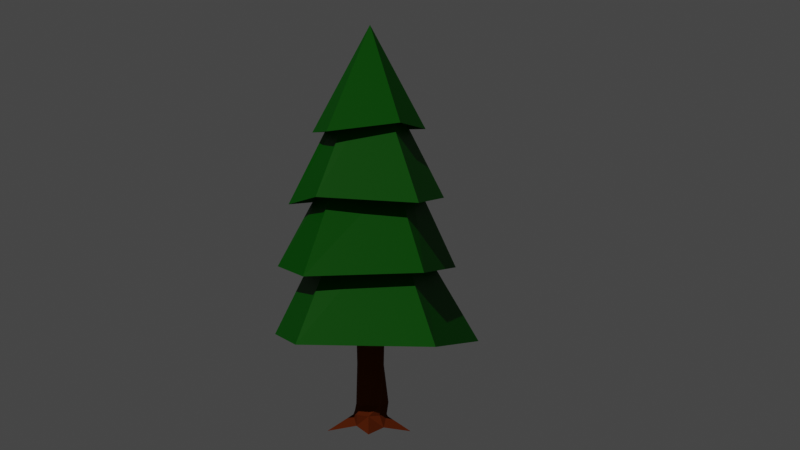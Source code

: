 # Source: Sulimo_Trees_back_up.blend  (saved by Blender 2.80.75; exported with 4.5.12 LTS)
import bpy
from mathutils import Matrix  # noqa: F401  (used for matrix-valued properties, if any)

bpy.ops.wm.read_factory_settings(use_empty=True)
scene = bpy.context.scene
scene.name = 'Scene'

# ---- collections
col_collection_2 = bpy.data.collections.new('Collection 2'); scene.collection.children.link(col_collection_2)
col_bouleau_1 = bpy.data.collections.new('Bouleau 1'); scene.collection.children.link(col_bouleau_1)
col_collection_3 = bpy.data.collections.new('Collection 3'); scene.collection.children.link(col_collection_3)

# ---- materials (node trees are filled in below, after node groups)
mat_tronc_bouleau = bpy.data.materials.new(' Tronc Bouleau')
mat_tronc_bouleau.use_transparent_shadow = False
mat_tronc_bouleau_2 = bpy.data.materials.new('Tronc Bouleau 2')
mat_tronc_bouleau_2.use_transparent_shadow = False
mat_feuille_1 = bpy.data.materials.new('Feuille 1')
mat_feuille_1.use_transparent_shadow = False
mat_feuille2 = bpy.data.materials.new('Feuille2')
mat_feuille2.use_transparent_shadow = False
mat_sapin = bpy.data.materials.new('Sapin')
mat_sapin.use_transparent_shadow = False
mat_feuille3 = bpy.data.materials.new('Feuille3')
mat_feuille3.use_transparent_shadow = False

# ---- material node trees
mat_tronc_bouleau.use_nodes = True; mat_tronc_bouleau.node_tree.nodes.clear()
_N = mat_tronc_bouleau.node_tree.nodes; _L = mat_tronc_bouleau.node_tree.links
n0 = _N.new('ShaderNodeOutputMaterial'); n0.name = 'Material Output'; n0.location = (300, 300)
n1 = _N.new('ShaderNodeBsdfPrincipled'); n1.name = 'Principled BSDF'; n1.location = (10, 300)
n1.distribution = 'GGX'
n1.subsurface_method = 'BURLEY'
n1.inputs[0].default_value = (0.6038, 0.6038, 0.6038, 1.0)
n1.inputs[3].default_value = 1.45
n1.inputs[13].default_value = 0.0
n1.inputs[27].default_value = (0.0, 0.0, 0.0, 1.0)
n1.inputs[28].default_value = 1.0
_L.new(n1.outputs[0], n0.inputs[0])
n0.is_active_output = True
mat_tronc_bouleau_2.use_nodes = True; mat_tronc_bouleau_2.node_tree.nodes.clear()
_N = mat_tronc_bouleau_2.node_tree.nodes; _L = mat_tronc_bouleau_2.node_tree.links
n0 = _N.new('ShaderNodeOutputMaterial'); n0.name = 'Material Output'; n0.location = (300, 300)
n1 = _N.new('ShaderNodeBsdfPrincipled'); n1.name = 'Principled BSDF'; n1.location = (10, 300)
n1.distribution = 'GGX'
n1.subsurface_method = 'BURLEY'
n1.inputs[0].default_value = (0.01215, 0.008144, 0.005734, 1.0)
n1.inputs[3].default_value = 1.45
n1.inputs[13].default_value = 0.0
n1.inputs[27].default_value = (0.0, 0.0, 0.0, 1.0)
n1.inputs[28].default_value = 1.0
_L.new(n1.outputs[0], n0.inputs[0])
n0.is_active_output = True
mat_feuille_1.use_nodes = True; mat_feuille_1.node_tree.nodes.clear()
_N = mat_feuille_1.node_tree.nodes; _L = mat_feuille_1.node_tree.links
n0 = _N.new('ShaderNodeOutputMaterial'); n0.name = 'Material Output'; n0.location = (300, 300)
n1 = _N.new('ShaderNodeBsdfPrincipled'); n1.name = 'Principled BSDF'; n1.location = (10, 300)
n1.distribution = 'GGX'
n1.subsurface_method = 'BURLEY'
n1.inputs[0].default_value = (0.3113, 0.5173, 0.02504, 1.0)
n1.inputs[3].default_value = 1.45
n1.inputs[13].default_value = 0.0
n1.inputs[27].default_value = (0.0, 0.0, 0.0, 1.0)
n1.inputs[28].default_value = 1.0
_L.new(n1.outputs[0], n0.inputs[0])
n0.is_active_output = True
mat_feuille2.use_nodes = True; mat_feuille2.node_tree.nodes.clear()
_N = mat_feuille2.node_tree.nodes; _L = mat_feuille2.node_tree.links
n0 = _N.new('ShaderNodeOutputMaterial'); n0.name = 'Material Output'; n0.location = (300, 300)
n1 = _N.new('ShaderNodeBsdfPrincipled'); n1.name = 'Principled BSDF'; n1.location = (10, 300)
n1.distribution = 'GGX'
n1.subsurface_method = 'BURLEY'
n1.inputs[0].default_value = (0.2582, 0.8, 0.0, 1.0)
n1.inputs[3].default_value = 1.45
n1.inputs[13].default_value = 0.0
n1.inputs[27].default_value = (0.0, 0.0, 0.0, 1.0)
n1.inputs[28].default_value = 1.0
_L.new(n1.outputs[0], n0.inputs[0])
n0.is_active_output = True
mat_sapin.use_nodes = True; mat_sapin.node_tree.nodes.clear()
_N = mat_sapin.node_tree.nodes; _L = mat_sapin.node_tree.links
n0 = _N.new('ShaderNodeOutputMaterial'); n0.name = 'Material Output'; n0.location = (300, 300)
n1 = _N.new('ShaderNodeBsdfPrincipled'); n1.name = 'Principled BSDF'; n1.location = (10, 300)
n1.distribution = 'GGX'
n1.subsurface_method = 'BURLEY'
n1.inputs[0].default_value = (0.1065, 0.02105, 0.004203, 1.0)
n1.inputs[2].default_value = 1.0
n1.inputs[3].default_value = 1.45
n1.inputs[13].default_value = 0.025
n1.inputs[27].default_value = (0.0, 0.0, 0.0, 1.0)
n1.inputs[28].default_value = 1.0
_L.new(n1.outputs[0], n0.inputs[0])
n0.is_active_output = True
mat_feuille3.use_nodes = True; mat_feuille3.node_tree.nodes.clear()
_N = mat_feuille3.node_tree.nodes; _L = mat_feuille3.node_tree.links
n0 = _N.new('ShaderNodeOutputMaterial'); n0.name = 'Material Output'; n0.location = (300, 300)
n1 = _N.new('ShaderNodeBsdfPrincipled'); n1.name = 'Principled BSDF'; n1.location = (10, 300)
n1.distribution = 'GGX'
n1.subsurface_method = 'BURLEY'
n1.inputs[0].default_value = (0.0, 0.09463, 4.443e-05, 1.0)
n1.inputs[3].default_value = 1.45
n1.inputs[13].default_value = 0.05833
n1.inputs[27].default_value = (0.0, 0.0, 0.0, 1.0)
n1.inputs[28].default_value = 1.0
_L.new(n1.outputs[0], n0.inputs[0])
n0.is_active_output = True

# ---- world
world_world = bpy.data.worlds.new('World'); scene.world = world_world
world_world.use_nodes = True; world_world.node_tree.nodes.clear()
_N = world_world.node_tree.nodes; _L = world_world.node_tree.links
n0 = _N.new('ShaderNodeOutputWorld'); n0.name = 'World Output'; n0.location = (300, 300)
n1 = _N.new('ShaderNodeBackground'); n1.name = 'Background'; n1.location = (10, 300)
n1.inputs[0].default_value = (0.05088, 0.05088, 0.05088, 1.0)
_L.new(n1.outputs[0], n0.inputs[0])
n0.is_active_output = True
world_world.color = (0.05088, 0.05088, 0.05088)
world_world.use_sun_shadow = False
world_world.sun_shadow_jitter_overblur = 0.0

# ---- cameras
cam_camera = bpy.data.cameras.new('Camera')
cam_camera.lens = 59.0
cam_camera.shift_x = 0.02
cam_camera.shift_y = -0.13

# ---- lights
light_sun = bpy.data.lights.new('Sun', 'SUN')
light_sun.color = (1.0, 0.9221, 0.7793)
light_sun.transmission_factor = 0.0
light_sun.energy = 1.56
light_sun.shadow_soft_size = 0.125

# ---- meshes
me_cylinder = bpy.data.meshes.new('Cylinder')
me_cylinder.from_pydata([(-0.3054, 2.001, -2.475), (0.1393, 0.8041, 3.889), (1.001, 1.052, -2.475), (0.8339, 0.3917, 3.826), (0.5019, -0.4833, -2.475), (0.4613, -0.7549, 3.826), (-1.113, -0.4833, -2.475), (-0.9466, -0.9187, 3.754), (-1.612, 1.052, -2.475), (-1.117, 0.3917, 3.826), (-0.3054, 3.1, -3.052), (2.046, 1.392, -3.052), (1.148, -1.372, -3.052), (-1.759, -1.372, -3.052), (-2.657, 1.392, -3.052), (-0.05697, 1.147, -1.478), (0.3336, 0.6557, -0.1157), (0.481, 0.4225, 1.181), (0.2656, 0.9049, 2.483), (1.354, 0.1141, 2.483), (1.57, -0.3684, 1.181), (1.385, -0.1391, -0.1943), (1.032, 0.3565, -1.478), (0.8097, -1.088, 2.476), (0.8664, -1.49, 1.128), (0.9501, -1.155, -0.08726), (0.689, -0.9347, -1.368), (-0.9329, -1.153, 2.403), (-0.1918, -1.648, 1.181), (-0.4642, -1.321, -0.2031), (-0.8571, -0.6801, -1.42), (-1.179, 0.1839, 2.429), (-0.6556, -0.2314, 1.178), (-0.755, -0.1352, -0.1157), (-0.961, 0.3664, -1.468), (0.6744, -0.8994, -1.437), (1.016, 0.7044, -1.868), (0.586, -0.6861, -1.858), (-0.9849, -0.5817, -1.839), (-1.286, 0.7093, -1.862), (-0.1698, 1.535, -1.832), (-0.1455, 1.452, -1.756), (-1.686, 1.077, -2.516), (0.1598, 0.8745, -0.7219), (1.228, 0.08142, -0.7655), (0.8339, -1.057, -0.6572), (-0.639, -1.036, -0.7447), (-0.8467, 0.08798, -0.7174), (1.254, 0.04499, -0.6711), (1.13, 0.219, -1.122), (0.7614, -0.9957, -1.013), (-0.7481, -0.8579, -1.082), (-0.9038, 0.2272, -1.093), (0.05141, 1.011, -1.1), (-0.8925, 0.1996, -1.018), (0.2467, 0.7651, -0.4188), (0.892, -1.106, -0.3722), (-0.5516, -1.178, -0.4739), (-0.8008, -0.02361, -0.4165), (1.32, -0.04707, -0.4327), (-0.7956, -0.03643, -0.382), (-0.4516, -1.336, -0.1389), (0.3827, 0.5779, 0.3164), (0.4318, 0.5002, 0.7485), (1.508, -0.292, 0.7223), (1.447, -0.2156, 0.264), (0.8943, -1.378, 0.723), (0.9222, -1.267, 0.3179), (-0.6888, -0.1993, 0.7467), (-0.7219, -0.1673, 0.3155), (-0.2784, -1.544, 0.7408), (-0.365, -1.44, 0.3009), (0.9264, -1.25, 0.2574), (0.8981, -1.363, 0.6684), (0.4092, 0.5833, 1.615), (0.3374, 0.7441, 2.049), (1.426, -0.04676, 2.049), (1.498, -0.2076, 1.615), (0.8286, -1.222, 2.026), (0.8475, -1.356, 1.577), (-0.6859, -1.318, 1.996), (-0.4388, -1.483, 1.588), (-1.004, 0.04546, 2.012), (-0.8299, -0.09295, 1.595), (1.483, -0.1743, 1.705), (-0.2029, -1.635, 1.124), (0.3484, 0.7194, 1.982), (0.8121, -1.105, 2.419), (0.3444, 0.6386, -0.02088), (-2.01, 1.182, -2.695), (1.32, 1.156, -2.651), (-0.2003, -0.7592, -2.654), (1.011, 0.826, -2.08), (0.5566, -0.6152, -2.073), (-1.03, -0.5473, -2.061), (-1.4, 0.8292, -2.077), (-0.2172, 1.698, -2.057), (-1.012, -0.5606, -1.975)], [], [(18, 1, 3, 19), (19, 3, 5, 23), (23, 5, 7, 27), (3, 9, 7, 5), (27, 7, 9, 31), (31, 9, 1, 18), (2, 4, 90), (10, 11, 14), (8, 0, 42), (0, 2, 90), (4, 6, 91), (6, 42, 89), (39, 34, 15, 41), (58, 60, 55), (68, 32, 17, 63), (82, 31, 18, 75), (38, 30, 34, 39), (57, 29, 33, 60), (29, 61, 33), (80, 27, 31, 82), (37, 35, 30, 38), (56, 25, 29, 57), (25, 61, 29), (78, 87, 27, 80), (36, 22, 35, 37), (44, 48, 45), (64, 20, 24, 66), (76, 19, 87, 78), (40, 41, 36), (43, 48, 44), (63, 17, 20, 64), (75, 18, 19, 76), (14, 11, 12, 13), (9, 3, 1), (96, 40, 36, 92), (30, 35, 26), (35, 22, 26), (92, 36, 37, 93), (93, 97, 94), (94, 97, 95), (95, 39, 40, 96), (36, 41, 15, 22), (41, 40, 39), (53, 43, 44, 49), (42, 6, 8), (42, 0, 89), (49, 44, 45, 50), (50, 45, 46, 51), (51, 54, 52), (52, 54, 53), (34, 52, 53, 15), (56, 59, 21, 25), (59, 55, 16, 21), (30, 51, 52, 34), (26, 50, 51, 30), (22, 49, 50, 26), (15, 53, 49, 22), (48, 43, 55, 59), (53, 54, 47, 43), (54, 51, 46, 47), (45, 48, 59, 56), (45, 56, 57, 46), (46, 57, 58, 47), (47, 58, 55, 43), (61, 25, 72, 71), (55, 60, 33, 16), (60, 58, 57), (68, 70, 85, 32), (70, 66, 24, 85), (71, 67, 73, 70), (33, 61, 71, 69), (69, 71, 70, 68), (16, 88, 21), (62, 63, 64, 65), (21, 65, 72, 25), (65, 64, 73, 67), (33, 88, 16), (69, 68, 63, 62), (72, 65, 67), (71, 72, 67), (17, 74, 77, 20), (73, 64, 66), (70, 73, 66), (74, 84, 77), (20, 77, 79, 24), (77, 84, 79), (24, 79, 81, 28), (79, 78, 80, 81), (28, 81, 83, 32), (81, 80, 82, 83), (32, 83, 74, 17), (83, 82, 86, 74), (79, 84, 76, 78), (84, 74, 86, 76), (85, 24, 28), (32, 85, 28), (76, 86, 75), (86, 82, 75), (27, 87, 23), (87, 19, 23), (21, 88, 62, 65), (88, 33, 69, 62), (89, 0, 10, 14), (89, 14, 13, 6), (90, 11, 10, 0), (90, 4, 12, 11), (91, 6, 13), (13, 12, 4, 91), (8, 95, 96, 0), (6, 94, 95, 8), (4, 93, 94, 6), (2, 92, 93, 4), (0, 96, 92, 2), (97, 93, 37, 38), (95, 97, 38, 39)])
me_cylinder.polygons.foreach_set('material_index', [0, 0, 0, 0, 0, 0, 0, 1, 1, 0, 0, 0, 0, 1, 0, 0, 0, 0, 1, 0, 0, 0, 1, 0, 0, 1, 0, 0, 1, 1, 0, 0, 1, 0, 0, 1, 1, 0, 1, 1, 0, 0, 1, 0, 1, 0, 0, 0, 1, 1, 0, 0, 0, 0, 0, 0, 0, 0, 0, 0, 0, 0, 0, 0, 0, 0, 1, 0, 0, 0, 0, 0, 1, 0, 0, 0, 1, 0, 1, 1, 0, 1, 1, 1, 0, 1, 0, 0, 0, 0, 0, 0, 0, 0, 1, 1, 1, 1, 1, 1, 0, 0, 1, 1, 1, 1, 1, 1, 0, 0, 0, 0, 0, 0, 0])
_uv = me_cylinder.uv_layers.new(name='UVMap')
_uv.uv.foreach_set('vector', [1.0, 0.9, 1.0, 1.0, 0.8, 1.0, 0.8, 0.9, 0.8, 0.9, 0.8, 1.0, 0.6, 1.0, 0.6, 0.9, 0.6, 0.9, 0.6, 1.0, 0.4, 1.0, 0.4, 0.9, 0.4783, 0.3242, 0.02175, 0.3242, 0.1089, 0.05584, 0.3911, 0.05584, 0.4, 0.9, 0.4, 1.0, 0.2, 1.0, 0.2, 0.9, 0.2, 0.9, 0.2, 1.0, 2.98e-08, 1.0, 2.98e-08, 0.9, 0.8, 0.5, 0.6, 0.5, 0.8, 0.5, 0.75, 0.49, 0.9783, 0.3242, 0.5217, 0.3242, 0.2, 0.5, 2.98e-08, 0.5, 0.2, 0.5, 1.0, 0.5, 0.8, 0.5, 0.8, 0.5, 0.6, 0.5, 0.4, 0.5, 0.5111, 0.5, 0.4, 0.5, 0.2, 0.5, 0.2, 0.5, 0.2, 0.55, 0.2, 0.6, 2.98e-08, 0.6, 2.98e-08, 0.5644, 0.2, 0.6778, 0.2, 0.6803, 2.98e-08, 0.6778, 0.2, 0.7667, 0.2, 0.8, 2.98e-08, 0.8, 2.98e-08, 0.7667, 0.2, 0.8667, 0.2, 0.9, 2.98e-08, 0.9, 2.98e-08, 0.8667, 0.4, 0.55, 0.4, 0.6, 0.2, 0.6, 0.2, 0.55, 0.4, 0.6778, 0.4, 0.7, 0.2, 0.7, 0.2, 0.6803, 0.4, 0.7, 0.4, 0.7046, 0.2, 0.7, 0.4, 0.8667, 0.4, 0.9, 0.2, 0.9, 0.2, 0.8667, 0.6, 0.5449, 0.6, 0.5922, 0.4, 0.6, 0.4, 0.55, 0.6, 0.6778, 0.6, 0.7, 0.4, 0.7, 0.4, 0.6778, 0.6, 0.7, 0.4, 0.7046, 0.4, 0.7, 0.6, 0.8667, 0.6, 0.8958, 0.4, 0.9, 0.4, 0.8667, 0.8, 0.55, 0.8, 0.6, 0.6, 0.5922, 0.6, 0.5449, 0.8, 0.6555, 0.8, 0.6629, 0.6, 0.6555, 0.8, 0.7667, 0.8, 0.8, 0.6, 0.8, 0.6, 0.7667, 0.8, 0.8667, 0.8, 0.9, 0.6, 0.8958, 0.6, 0.8667, 1.0, 0.5546, 1.0, 0.5644, 0.8, 0.55, 1.0, 0.6555, 0.8, 0.6629, 0.8, 0.6555, 1.0, 0.7667, 1.0, 0.8, 0.8, 0.8, 0.8, 0.7667, 1.0, 0.8667, 1.0, 0.9, 0.8, 0.9, 0.8, 0.8667, 0.5217, 0.3242, 0.9783, 0.3242, 0.8911, 0.05584, 0.6089, 0.05584, 0.02175, 0.3242, 0.4783, 0.3242, 0.25, 0.49, 1.0, 0.5355, 1.0, 0.5546, 0.8, 0.55, 0.8, 0.5325, 0.4, 0.6, 0.6, 0.5922, 0.6, 0.6, 0.6, 0.5922, 0.8, 0.6, 0.6, 0.6, 0.8, 0.5325, 0.8, 0.55, 0.6, 0.5449, 0.6, 0.5292, 0.6, 0.5292, 0.4, 0.5393, 0.4, 0.5325, 0.4, 0.5325, 0.4, 0.5393, 0.2, 0.5325, 0.2, 0.5325, 0.2, 0.55, 2.98e-08, 0.5546, 2.98e-08, 0.5355, 0.8, 0.55, 1.0, 0.5644, 1.0, 0.6, 0.8, 0.6, 2.98e-08, 0.5644, 2.98e-08, 0.5546, 0.2, 0.55, 1.0, 0.6278, 1.0, 0.6555, 0.8, 0.6555, 0.8, 0.6278, 0.2, 0.5, 0.4, 0.5, 0.2, 0.5, 0.2, 0.5, 2.98e-08, 0.5, 0.2, 0.5, 0.8, 0.6278, 0.8, 0.6555, 0.6, 0.6555, 0.6, 0.6278, 0.6, 0.6278, 0.6, 0.6555, 0.4, 0.6555, 0.4, 0.6278, 0.4, 0.6278, 0.2, 0.6333, 0.2, 0.6278, 0.2, 0.6278, 0.2, 0.6333, 2.98e-08, 0.6278, 0.2, 0.6, 0.2, 0.6278, 2.98e-08, 0.6278, 2.98e-08, 0.6, 0.6, 0.6778, 0.8, 0.6814, 0.8, 0.7, 0.6, 0.7, 0.8, 0.6814, 1.0, 0.6778, 1.0, 0.7, 0.8, 0.7, 0.4, 0.6, 0.4, 0.6278, 0.2, 0.6278, 0.2, 0.6, 0.6, 0.6, 0.6, 0.6278, 0.4, 0.6278, 0.4, 0.6, 0.8, 0.6, 0.8, 0.6278, 0.6, 0.6278, 0.6, 0.6, 1.0, 0.6, 1.0, 0.6278, 0.8, 0.6278, 0.8, 0.6, 0.8, 0.6629, 1.0, 0.6555, 1.0, 0.6778, 0.8, 0.6814, 2.98e-08, 0.6278, 0.2, 0.6333, 0.2, 0.6555, 2.98e-08, 0.6555, 0.2, 0.6333, 0.4, 0.6278, 0.4, 0.6555, 0.2, 0.6555, 0.6, 0.6555, 0.8, 0.6629, 0.8, 0.6814, 0.6, 0.6778, 0.6, 0.6555, 0.6, 0.6778, 0.4, 0.6778, 0.4, 0.6555, 0.4, 0.6555, 0.4, 0.6778, 0.2, 0.6778, 0.2, 0.6555, 0.2, 0.6555, 0.2, 0.6778, 2.98e-08, 0.6778, 2.98e-08, 0.6555, 0.4, 0.7046, 0.6, 0.7, 0.6, 0.7284, 0.4, 0.7364, 2.98e-08, 0.6778, 0.2, 0.6803, 0.2, 0.7, 2.98e-08, 0.7, 0.2, 0.6803, 0.2, 0.6778, 0.4, 0.6778, 0.2, 0.7667, 0.4, 0.7682, 0.4, 0.7959, 0.2, 0.8, 0.4, 0.7682, 0.6, 0.7667, 0.6, 0.8, 0.4, 0.7959, 0.4, 0.7364, 0.6, 0.7333, 0.6, 0.7622, 0.4, 0.7682, 0.2, 0.7, 0.4, 0.7046, 0.4, 0.7364, 0.2, 0.7333, 0.2, 0.7333, 0.4, 0.7364, 0.4, 0.7682, 0.2, 0.7667, 1.0, 0.7, 1.0, 0.7073, 0.8, 0.7, 1.0, 0.7333, 1.0, 0.7667, 0.8, 0.7667, 0.8, 0.7333, 0.8, 0.7, 0.8, 0.7333, 0.6, 0.7284, 0.6, 0.7, 0.8, 0.7333, 0.8, 0.7667, 0.6, 0.7622, 0.6, 0.7333, 0.2, 0.7, 2.98e-08, 0.7073, 2.98e-08, 0.7, 0.2, 0.7333, 0.2, 0.7667, 2.98e-08, 0.7667, 2.98e-08, 0.7333, 0.6, 0.7284, 0.8, 0.7333, 0.6, 0.7333, 0.4, 0.7364, 0.6, 0.7284, 0.6, 0.7333, 1.0, 0.8, 1.0, 0.8333, 0.8, 0.8333, 0.8, 0.8, 0.6, 0.7622, 0.8, 0.7667, 0.6, 0.7667, 0.4, 0.7682, 0.6, 0.7622, 0.6, 0.7667, 1.0, 0.8333, 0.8, 0.8402, 0.8, 0.8333, 0.8, 0.8, 0.8, 0.8333, 0.6, 0.8333, 0.6, 0.8, 0.8, 0.8333, 0.8, 0.8402, 0.6, 0.8333, 0.6, 0.8, 0.6, 0.8333, 0.4, 0.8333, 0.4, 0.8, 0.6, 0.8333, 0.6, 0.8667, 0.4, 0.8667, 0.4, 0.8333, 0.4, 0.8, 0.4, 0.8333, 0.2, 0.8333, 0.2, 0.8, 0.4, 0.8333, 0.4, 0.8667, 0.2, 0.8667, 0.2, 0.8333, 0.2, 0.8, 0.2, 0.8333, 2.98e-08, 0.8333, 2.98e-08, 0.8, 0.2, 0.8333, 0.2, 0.8667, 2.98e-08, 0.8615, 2.98e-08, 0.8333, 0.6, 0.8333, 0.8, 0.8402, 0.8, 0.8667, 0.6, 0.8667, 0.8, 0.8402, 1.0, 0.8333, 1.0, 0.8615, 0.8, 0.8667, 0.4, 0.7959, 0.6, 0.8, 0.4, 0.8, 0.2, 0.8, 0.4, 0.7959, 0.4, 0.8, 0.8, 0.8667, 1.0, 0.8615, 1.0, 0.8667, 2.98e-08, 0.8615, 0.2, 0.8667, 2.98e-08, 0.8667, 0.4, 0.9, 0.6, 0.8958, 0.6, 0.9, 0.6, 0.8958, 0.8, 0.9, 0.6, 0.9, 0.8, 0.7, 1.0, 0.7073, 1.0, 0.7333, 0.8, 0.7333, 2.98e-08, 0.7073, 0.2, 0.7, 0.2, 0.7333, 2.98e-08, 0.7333, 0.2, 0.5, 2.98e-08, 0.5, 2.98e-08, 0.5, 0.2, 0.5, 0.2, 0.5, 0.2, 0.5, 0.4, 0.5, 0.4, 0.5, 0.8, 0.5, 0.8, 0.5, 1.0, 0.5, 1.0, 0.5, 0.8, 0.5, 0.6, 0.5, 0.6, 0.5, 0.8, 0.5, 0.5111, 0.5, 0.4, 0.5, 0.4, 0.5, 0.4, 0.5, 0.6, 0.5, 0.6, 0.5, 0.5111, 0.5, 0.2, 0.5, 0.2, 0.5325, 2.98e-08, 0.5355, 2.98e-08, 0.5, 0.4, 0.5, 0.4, 0.5325, 0.2, 0.5325, 0.2, 0.5, 0.6, 0.5, 0.6, 0.5292, 0.4, 0.5325, 0.4, 0.5, 0.8, 0.5, 0.8, 0.5325, 0.6, 0.5292, 0.6, 0.5, 1.0, 0.5, 1.0, 0.5355, 0.8, 0.5325, 0.8, 0.5, 0.4, 0.5393, 0.6, 0.5292, 0.6, 0.5449, 0.4, 0.55, 0.2, 0.5325, 0.4, 0.5393, 0.4, 0.55, 0.2, 0.55])
me_cylinder.materials.append(mat_tronc_bouleau)
me_cylinder.materials.append(mat_tronc_bouleau_2)
me_cylinder.use_remesh_preserve_volume = False
me_cylinder.use_remesh_preserve_attributes = False
me_cylinder.use_mirror_vertex_groups = False
me_cylinder.update()
me_icosphere = bpy.data.meshes.new('Icosphere')
me_icosphere.from_pydata([(-0.02304, -0.0005699, -0.2349), (0.7983, -0.5294, -0.5162), (-0.3198, -0.7931, -0.4587), (-0.9597, -0.04108, -0.5451), (-0.3275, 0.934, -0.5561), (0.756, 0.5961, -0.5592), (0.2619, -0.7931, 0.4735), (-0.8004, -0.481, 0.5508), (-0.7474, 0.5329, 0.5434), (0.3078, 0.7848, 0.5115), (0.8814, -0.01324, 0.4713), (0.02654, -0.001958, 1.114), (-0.1491, -0.4586, -0.4675), (0.4128, -0.2962, -0.3979), (0.2203, -0.8461, -0.6217), (0.8215, -0.01916, -0.5727), (0.3792, 0.2731, -0.3307), (-0.5671, -0.0157, -0.3668), (-0.6969, -0.4529, -0.6325), (-0.1065, 0.5872, -0.343), (-0.678, 0.5102, -0.6016), (0.2994, 0.8353, -0.6089), (1.021, -0.3063, -0.1023), (0.9977, 0.2746, 0.03919), (-0.006823, -1.034, -0.001951), (0.5837, -0.8622, 0.02262), (-0.9259, -0.3193, -0.02999), (-0.5658, -0.8106, 0.006297), (-0.5332, 0.7852, -0.07637), (-0.929, 0.3055, -0.01121), (0.573, 0.7188, -0.01267), (-0.05695, 0.9708, -0.02414), (0.7219, -0.5018, 0.5899), (-0.1874, -0.7833, 0.5361), (-0.8201, 0.057, 0.5357), (-0.2422, 0.8468, 0.5626), (0.7116, 0.4962, 0.5787), (0.09941, -0.507, 1.0), (0.4907, 0.09383, 0.895), (-0.4094, -0.312, 0.9252), (-0.489, 0.3536, 0.9753), (0.09734, 0.4296, 0.8798)], [], [(0, 13, 12), (1, 13, 15), (0, 12, 17), (0, 17, 19), (0, 19, 16), (1, 15, 22), (2, 14, 24), (3, 18, 26), (4, 20, 28), (5, 21, 30), (1, 22, 25), (2, 24, 27), (3, 26, 29), (4, 28, 31), (5, 30, 23), (6, 32, 37), (7, 33, 39), (8, 34, 40), (9, 35, 41), (10, 36, 38), (38, 41, 11), (38, 36, 41), (36, 9, 41), (41, 40, 11), (41, 35, 40), (35, 8, 40), (40, 39, 11), (40, 34, 39), (34, 7, 39), (39, 37, 11), (39, 33, 37), (33, 6, 37), (37, 38, 11), (37, 32, 38), (32, 10, 38), (23, 36, 10), (23, 30, 36), (30, 9, 36), (31, 35, 9), (31, 28, 35), (28, 8, 35), (29, 34, 8), (29, 26, 34), (26, 7, 34), (27, 33, 7), (27, 24, 33), (24, 6, 33), (25, 32, 6), (25, 22, 32), (22, 10, 32), (30, 31, 9), (30, 21, 31), (21, 4, 31), (28, 29, 8), (28, 20, 29), (20, 3, 29), (26, 27, 7), (26, 18, 27), (18, 2, 27), (24, 25, 6), (24, 14, 25), (14, 1, 25), (22, 23, 10), (22, 15, 23), (15, 5, 23), (16, 21, 5), (16, 19, 21), (19, 4, 21), (19, 20, 4), (19, 17, 20), (17, 3, 20), (17, 18, 3), (17, 12, 18), (12, 2, 18), (15, 16, 5), (15, 13, 16), (13, 0, 16), (12, 14, 2), (12, 13, 14), (13, 1, 14)])
_uv = me_icosphere.uv_layers.new(name='UVMap')
_uv.uv.foreach_set('vector', [0.8182, 0.0, 0.7727, 0.07873, 0.8636, 0.07873, 0.7273, 0.1575, 0.6818, 0.07873, 0.6364, 0.1575, 0.09091, 0.0, 0.04545, 0.07873, 0.1364, 0.07873, 0.2727, 0.0, 0.2273, 0.07873, 0.3182, 0.07873, 0.4545, 0.0, 0.4091, 0.07873, 0.5, 0.07873, 0.7273, 0.1575, 0.6364, 0.1575, 0.6818, 0.2362, 0.9091, 0.1575, 0.8182, 0.1575, 0.8636, 0.2362, 0.1818, 0.1575, 0.09091, 0.1575, 0.1364, 0.2362, 0.3636, 0.1575, 0.2727, 0.1575, 0.3182, 0.2362, 0.5455, 0.1575, 0.4545, 0.1575, 0.5, 0.2362, 0.7273, 0.1575, 0.6818, 0.2362, 0.7727, 0.2362, 0.9091, 0.1575, 0.8636, 0.2362, 0.9545, 0.2362, 0.1818, 0.1575, 0.1364, 0.2362, 0.2273, 0.2362, 0.3636, 0.1575, 0.3182, 0.2362, 0.4091, 0.2362, 0.5455, 0.1575, 0.5, 0.2362, 0.5909, 0.2362, 0.8182, 0.3149, 0.7273, 0.3149, 0.7727, 0.3937, 1.0, 0.3149, 0.9091, 0.3149, 0.9545, 0.3937, 0.2727, 0.3149, 0.1818, 0.3149, 0.2273, 0.3937, 0.4545, 0.3149, 0.3636, 0.3149, 0.4091, 0.3937, 0.6364, 0.3149, 0.5455, 0.3149, 0.5909, 0.3937, 0.5909, 0.3937, 0.5, 0.3937, 0.5455, 0.4724, 0.5909, 0.3937, 0.5455, 0.3149, 0.5, 0.3937, 0.5455, 0.3149, 0.4545, 0.3149, 0.5, 0.3937, 0.4091, 0.3937, 0.3182, 0.3937, 0.3636, 0.4724, 0.4091, 0.3937, 0.3636, 0.3149, 0.3182, 0.3937, 0.3636, 0.3149, 0.2727, 0.3149, 0.3182, 0.3937, 0.2273, 0.3937, 0.1364, 0.3937, 0.1818, 0.4724, 0.2273, 0.3937, 0.1818, 0.3149, 0.1364, 0.3937, 0.1818, 0.3149, 0.09091, 0.3149, 0.1364, 0.3937, 0.9545, 0.3937, 0.8636, 0.3937, 0.9091, 0.4724, 0.9545, 0.3937, 0.9091, 0.3149, 0.8636, 0.3937, 0.9091, 0.3149, 0.8182, 0.3149, 0.8636, 0.3937, 0.7727, 0.3937, 0.6818, 0.3937, 0.7273, 0.4724, 0.7727, 0.3937, 0.7273, 0.3149, 0.6818, 0.3937, 0.7273, 0.3149, 0.6364, 0.3149, 0.6818, 0.3937, 0.5909, 0.2362, 0.5455, 0.3149, 0.6364, 0.3149, 0.5909, 0.2362, 0.5, 0.2362, 0.5455, 0.3149, 0.5, 0.2362, 0.4545, 0.3149, 0.5455, 0.3149, 0.4091, 0.2362, 0.3636, 0.3149, 0.4545, 0.3149, 0.4091, 0.2362, 0.3182, 0.2362, 0.3636, 0.3149, 0.3182, 0.2362, 0.2727, 0.3149, 0.3636, 0.3149, 0.2273, 0.2362, 0.1818, 0.3149, 0.2727, 0.3149, 0.2273, 0.2362, 0.1364, 0.2362, 0.1818, 0.3149, 0.1364, 0.2362, 0.09091, 0.3149, 0.1818, 0.3149, 0.9545, 0.2362, 0.9091, 0.3149, 1.0, 0.3149, 0.9545, 0.2362, 0.8636, 0.2362, 0.9091, 0.3149, 0.8636, 0.2362, 0.8182, 0.3149, 0.9091, 0.3149, 0.7727, 0.2362, 0.7273, 0.3149, 0.8182, 0.3149, 0.7727, 0.2362, 0.6818, 0.2362, 0.7273, 0.3149, 0.6818, 0.2362, 0.6364, 0.3149, 0.7273, 0.3149, 0.5, 0.2362, 0.4091, 0.2362, 0.4545, 0.3149, 0.5, 0.2362, 0.4545, 0.1575, 0.4091, 0.2362, 0.4545, 0.1575, 0.3636, 0.1575, 0.4091, 0.2362, 0.3182, 0.2362, 0.2273, 0.2362, 0.2727, 0.3149, 0.3182, 0.2362, 0.2727, 0.1575, 0.2273, 0.2362, 0.2727, 0.1575, 0.1818, 0.1575, 0.2273, 0.2362, 0.1364, 0.2362, 0.04545, 0.2362, 0.09091, 0.3149, 0.1364, 0.2362, 0.09091, 0.1575, 0.04545, 0.2362, 0.09091, 0.1575, 0.0, 0.1575, 0.04545, 0.2362, 0.8636, 0.2362, 0.7727, 0.2362, 0.8182, 0.3149, 0.8636, 0.2362, 0.8182, 0.1575, 0.7727, 0.2362, 0.8182, 0.1575, 0.7273, 0.1575, 0.7727, 0.2362, 0.6818, 0.2362, 0.5909, 0.2362, 0.6364, 0.3149, 0.6818, 0.2362, 0.6364, 0.1575, 0.5909, 0.2362, 0.6364, 0.1575, 0.5455, 0.1575, 0.5909, 0.2362, 0.5, 0.07873, 0.4545, 0.1575, 0.5455, 0.1575, 0.5, 0.07873, 0.4091, 0.07873, 0.4545, 0.1575, 0.4091, 0.07873, 0.3636, 0.1575, 0.4545, 0.1575, 0.3182, 0.07873, 0.2727, 0.1575, 0.3636, 0.1575, 0.3182, 0.07873, 0.2273, 0.07873, 0.2727, 0.1575, 0.2273, 0.07873, 0.1818, 0.1575, 0.2727, 0.1575, 0.1364, 0.07873, 0.09091, 0.1575, 0.1818, 0.1575, 0.1364, 0.07873, 0.04545, 0.07873, 0.09091, 0.1575, 0.04545, 0.07873, 0.0, 0.1575, 0.09091, 0.1575, 0.6364, 0.1575, 0.5909, 0.07873, 0.5455, 0.1575, 0.6364, 0.1575, 0.6818, 0.07873, 0.5909, 0.07873, 0.6818, 0.07873, 0.6364, 0.0, 0.5909, 0.07873, 0.8636, 0.07873, 0.8182, 0.1575, 0.9091, 0.1575, 0.8636, 0.07873, 0.7727, 0.07873, 0.8182, 0.1575, 0.7727, 0.07873, 0.7273, 0.1575, 0.8182, 0.1575])
me_icosphere.materials.append(mat_feuille_1)
me_icosphere.use_remesh_preserve_volume = False
me_icosphere.use_remesh_preserve_attributes = False
me_icosphere.use_mirror_vertex_groups = False
me_icosphere.update()
me_cylinder_001 = bpy.data.meshes.new('Cylinder.001')
me_cylinder_001.from_pydata([(0.1548, 1.345, -1.03), (2.205, 1.034, 1.765), (1.522, 0.4944, -1.0), (2.848, 0.5504, 1.744), (0.9405, -1.294, -1.0), (2.602, -0.2322, 1.752), (-0.9405, -1.294, -1.0), (1.807, -0.2322, 1.778), (-0.9655, 0.6924, -1.056), (1.562, 0.5504, 1.786), (-0.3061, 1.178, -0.2887), (-0.1205, 1.095, 0.3267), (0.7003, 0.9755, 1.102), (1.298, 0.5668, 1.033), (0.7117, 0.3084, 0.3401), (0.377, 0.309, -0.3058), (1.186, -0.3131, 1.08), (0.265, -0.809, 0.375), (0.0137, -0.809, -0.3058), (0.2773, -0.3131, 1.109), (-0.8897, -0.809, 0.4019), (-1.252, -0.6847, -0.2088), (-0.003418, 0.5814, 1.119), (-1.042, 0.4269, 0.4537), (-1.525, 0.309, -0.3058), (-0.2395, 1.202, -0.3958), (-0.8761, 0.4515, 0.5597), (1.069, 0.4211, -0.7253), (0.5738, -1.102, -0.7253), (-1.064, -1.053, -0.6869), (-1.187, 0.5407, -0.7592), (-0.001198, 1.288, -0.7789), (-1.094, -0.9931, -0.6089)], [], [(12, 1, 3, 13), (13, 3, 5, 16), (16, 5, 7, 19), (3, 1, 9, 7, 5), (19, 7, 9, 22), (22, 9, 1, 12), (0, 2, 4, 6, 8), (30, 24, 25, 31), (24, 23, 11, 10), (23, 26, 11), (29, 32, 30), (21, 20, 23, 24), (20, 26, 23), (28, 18, 21, 32), (18, 17, 20, 21), (17, 16, 19, 20), (27, 15, 18, 28), (15, 14, 17, 18), (14, 13, 16, 17), (31, 25, 15, 27), (10, 11, 14, 15), (11, 12, 13, 14), (0, 31, 27, 2), (25, 24, 10), (15, 25, 10), (26, 20, 19, 22), (11, 26, 22, 12), (2, 27, 28, 4), (4, 28, 29, 6), (6, 29, 30, 8), (8, 30, 31, 0), (32, 29, 28), (30, 32, 21, 24)])
me_cylinder_001.polygons.foreach_set('material_index', [0, 0, 0, 0, 0, 0, 0, 0, 0, 1, 1, 0, 1, 0, 0, 0, 0, 0, 0, 0, 0, 0, 0, 1, 1, 0, 0, 0, 0, 0, 0, 1, 0])
_uv = me_cylinder_001.uv_layers.new(name='UVMap')
_uv.uv.foreach_set('vector', [1.0, 0.875, 1.0, 1.0, 0.8, 1.0, 0.8, 0.875, 0.8, 0.875, 0.8, 1.0, 0.6, 1.0, 0.6, 0.875, 0.6, 0.875, 0.6, 1.0, 0.4, 1.0, 0.4, 0.875, 0.4783, 0.3242, 0.25, 0.49, 0.02175, 0.3242, 0.1089, 0.05584, 0.3911, 0.05584, 0.4, 0.875, 0.4, 1.0, 0.2, 1.0, 0.2, 0.875, 0.2, 0.875, 0.2, 1.0, 2.98e-08, 1.0, 2.98e-08, 0.875, 0.75, 0.49, 0.9783, 0.3242, 0.8911, 0.05584, 0.6089, 0.05584, 0.5217, 0.3242, 0.2, 0.5495, 0.2, 0.625, 2.98e-08, 0.6069, 2.98e-08, 0.5423, 0.2, 0.625, 0.2, 0.75, 2.98e-08, 0.75, 2.98e-08, 0.625, 0.2, 0.75, 0.2, 0.7699, 2.98e-08, 0.75, 0.4, 0.5495, 0.4, 0.5618, 0.2, 0.5495, 0.4, 0.625, 0.4, 0.75, 0.2, 0.75, 0.2, 0.625, 0.4, 0.75, 0.2, 0.7699, 0.2, 0.75, 0.6, 0.5495, 0.6, 0.625, 0.4, 0.625, 0.4, 0.5618, 0.6, 0.625, 0.6, 0.75, 0.4, 0.75, 0.4, 0.625, 0.6, 0.75, 0.6, 0.875, 0.4, 0.875, 0.4, 0.75, 0.8, 0.5495, 0.8, 0.625, 0.6, 0.625, 0.6, 0.5495, 0.8, 0.625, 0.8, 0.75, 0.6, 0.75, 0.6, 0.625, 0.8, 0.75, 0.8, 0.875, 0.6, 0.875, 0.6, 0.75, 1.0, 0.5423, 1.0, 0.6069, 0.8, 0.625, 0.8, 0.5495, 1.0, 0.625, 1.0, 0.75, 0.8, 0.75, 0.8, 0.625, 1.0, 0.75, 1.0, 0.875, 0.8, 0.875, 0.8, 0.75, 1.0, 0.5, 1.0, 0.5423, 0.8, 0.5495, 0.8, 0.5, 2.98e-08, 0.6069, 0.2, 0.625, 2.98e-08, 0.625, 0.8, 0.625, 1.0, 0.6069, 1.0, 0.625, 0.2, 0.7699, 0.4, 0.75, 0.4, 0.875, 0.2, 0.875, 2.98e-08, 0.75, 0.2, 0.7699, 0.2, 0.875, 2.98e-08, 0.875, 0.8, 0.5, 0.8, 0.5495, 0.6, 0.5495, 0.6, 0.5, 0.6, 0.5, 0.6, 0.5495, 0.4, 0.5495, 0.4, 0.5, 0.4, 0.5, 0.4, 0.5495, 0.2, 0.5495, 0.2, 0.5, 0.2, 0.5, 0.2, 0.5495, 2.98e-08, 0.5423, 2.98e-08, 0.5, 0.4, 0.5618, 0.4, 0.5495, 0.6, 0.5495, 0.2, 0.5495, 0.4, 0.5618, 0.4, 0.625, 0.2, 0.625])
me_cylinder_001.materials.append(mat_tronc_bouleau)
me_cylinder_001.materials.append(mat_tronc_bouleau_2)
me_cylinder_001.use_remesh_preserve_volume = False
me_cylinder_001.use_remesh_preserve_attributes = False
me_cylinder_001.use_mirror_vertex_groups = False
me_cylinder_001.update()
me_cylinder_002 = bpy.data.meshes.new('Cylinder.002')
me_cylinder_002.from_pydata([(0.1449, -0.5986, -0.7453), (6.599, -1.137, 1.513), (1.785, -1.619, -0.7095), (7.045, -1.633, 1.454), (1.151, -3.461, -0.7159), (6.779, -2.403, 1.468), (-1.062, -3.2, -0.7224), (6.168, -2.384, 1.535), (-1.2, -1.382, -0.7768), (6.057, -1.601, 1.563), (-0.3731, 0.4963, -0.2569), (-0.1205, 1.095, 0.3267), (2.822, -0.505, 1.008), (3.059, -0.8801, 0.9102), (0.7117, 0.3084, 0.3401), (0.31, -0.3727, -0.2739), (3.043, -1.79, 0.9495), (0.265, -0.809, 0.375), (-0.05322, -1.491, -0.2739), (2.344, -1.767, 1.026), (-0.8897, -0.809, 0.4019), (-1.319, -1.366, -0.177), (2.218, -0.8726, 1.058), (-1.042, 0.4269, 0.4537), (-1.592, -0.3727, -0.2739), (2.871, -1.729, 0.9141)], [], [(12, 1, 3, 13), (13, 3, 5, 16), (16, 5, 7, 19), (3, 1, 9, 7, 5), (19, 7, 9, 22), (22, 9, 1, 12), (0, 2, 4, 6, 8), (8, 24, 10, 0), (24, 23, 11, 10), (23, 22, 12, 11), (6, 21, 24, 8), (21, 20, 23, 24), (20, 19, 22, 23), (4, 18, 21, 6), (18, 17, 20, 21), (17, 25, 19, 20), (2, 15, 18, 4), (15, 14, 17, 18), (14, 13, 25, 17), (0, 10, 15, 2), (10, 11, 14, 15), (11, 12, 13, 14), (25, 13, 16), (19, 25, 16)])
me_cylinder_002.polygons.foreach_set('material_index', [0, 0, 0, 0, 0, 0, 0, 0, 0, 0, 0, 0, 0, 0, 0, 0, 0, 0, 0, 0, 0, 0, 1, 1])
_uv = me_cylinder_002.uv_layers.new(name='UVMap')
_uv.uv.foreach_set('vector', [1.0, 0.875, 1.0, 1.0, 0.8, 1.0, 0.8, 0.875, 0.8, 0.875, 0.8, 1.0, 0.6, 1.0, 0.6, 0.875, 0.6, 0.875, 0.6, 1.0, 0.4, 1.0, 0.4, 0.875, 0.4783, 0.3242, 0.25, 0.49, 0.02175, 0.3242, 0.1089, 0.05584, 0.3911, 0.05584, 0.4, 0.875, 0.4, 1.0, 0.2, 1.0, 0.2, 0.875, 0.2, 0.875, 0.2, 1.0, 2.98e-08, 1.0, 2.98e-08, 0.875, 0.75, 0.49, 0.9783, 0.3242, 0.8911, 0.05584, 0.6089, 0.05584, 0.5217, 0.3242, 0.2, 0.5, 0.2, 0.625, 2.98e-08, 0.625, 2.98e-08, 0.5, 0.2, 0.625, 0.2, 0.75, 2.98e-08, 0.75, 2.98e-08, 0.625, 0.2, 0.75, 0.2, 0.875, 2.98e-08, 0.875, 2.98e-08, 0.75, 0.4, 0.5, 0.4, 0.625, 0.2, 0.625, 0.2, 0.5, 0.4, 0.625, 0.4, 0.75, 0.2, 0.75, 0.2, 0.625, 0.4, 0.75, 0.4, 0.875, 0.2, 0.875, 0.2, 0.75, 0.6, 0.5, 0.6, 0.625, 0.4, 0.625, 0.4, 0.5, 0.6, 0.625, 0.6, 0.75, 0.4, 0.75, 0.4, 0.625, 0.6, 0.75, 0.6, 0.8673, 0.4, 0.875, 0.4, 0.75, 0.8, 0.5, 0.8, 0.625, 0.6, 0.625, 0.6, 0.5, 0.8, 0.625, 0.8, 0.75, 0.6, 0.75, 0.6, 0.625, 0.8, 0.75, 0.8, 0.875, 0.6, 0.8673, 0.6, 0.75, 1.0, 0.5, 1.0, 0.625, 0.8, 0.625, 0.8, 0.5, 1.0, 0.625, 1.0, 0.75, 0.8, 0.75, 0.8, 0.625, 1.0, 0.75, 1.0, 0.875, 0.8, 0.875, 0.8, 0.75, 0.6, 0.8673, 0.8, 0.875, 0.6, 0.875, 0.4, 0.875, 0.6, 0.8673, 0.6, 0.875])
me_cylinder_002.materials.append(mat_tronc_bouleau)
me_cylinder_002.materials.append(mat_tronc_bouleau_2)
me_cylinder_002.use_remesh_preserve_volume = False
me_cylinder_002.use_remesh_preserve_attributes = False
me_cylinder_002.use_mirror_vertex_groups = False
me_cylinder_002.update()
me_icosphere_001 = bpy.data.meshes.new('Icosphere.001')
me_icosphere_001.from_pydata([(0.04247, 0.04351, -1.07), (0.7212, -0.507, -0.4964), (-0.2802, -0.8502, -0.5285), (-0.8606, -0.03511, -0.5003), (-0.2417, 0.8174, -0.4938), (0.7303, 0.4961, -0.4951), (0.2185, -0.8165, 0.4642), (-0.7373, -0.5303, 0.4812), (-0.8196, 0.5042, 0.5159), (0.2608, 0.8445, 0.4865), (0.9729, -0.07004, 0.4858), (0.01607, -0.007352, 1.105), (-0.06583, -0.4028, -0.8981), (0.5206, -0.2939, -0.9532), (0.2959, -0.8346, -0.6207), (0.8345, -0.01211, -0.5639), (0.4318, 0.3277, -0.8909), (-0.5086, 0.03699, -0.9335), (-0.6857, -0.4469, -0.5842), (-0.1333, 0.4907, -0.99), (-0.7124, 0.5015, -0.6026), (0.2411, 0.7029, -0.6006), (0.8472, -0.2873, -0.04557), (0.9887, 0.4021, -0.03462), (-0.08063, -0.9638, 0.01525), (0.5727, -0.8446, -0.006883), (-0.9282, -0.28, -0.007191), (-0.5616, -0.7744, -0.01601), (-0.6518, 0.8809, -0.01713), (-0.9844, 0.3231, 0.01844), (0.6915, 0.81, 0.0406), (0.004961, 1.024, 0.02142), (0.7403, -0.5207, 0.5516), (-0.291, -0.8104, 0.6061), (-0.819, 0.01626, 0.5793), (-0.1765, 0.7428, 0.5846), (0.7089, 0.487, 0.6447), (0.1769, -0.4894, 0.9697), (0.4634, 0.03339, 0.933), (-0.4302, -0.2654, 0.8563), (-0.4388, 0.3006, 0.9419), (0.2416, 0.5287, 0.9913)], [], [(0, 13, 12), (1, 13, 15), (0, 12, 17), (0, 17, 19), (0, 19, 16), (1, 15, 22), (2, 14, 24), (3, 18, 26), (4, 20, 28), (5, 21, 30), (1, 22, 25), (2, 24, 27), (3, 26, 29), (4, 28, 31), (5, 30, 23), (6, 32, 37), (7, 33, 39), (8, 34, 40), (9, 35, 41), (10, 36, 38), (38, 41, 11), (38, 36, 41), (36, 9, 41), (41, 40, 11), (41, 35, 40), (35, 8, 40), (40, 39, 11), (40, 34, 39), (34, 7, 39), (39, 37, 11), (39, 33, 37), (33, 6, 37), (37, 38, 11), (37, 32, 38), (32, 10, 38), (23, 36, 10), (23, 30, 36), (30, 9, 36), (31, 35, 9), (31, 28, 35), (28, 8, 35), (29, 34, 8), (29, 26, 34), (26, 7, 34), (27, 33, 7), (27, 24, 33), (24, 6, 33), (25, 32, 6), (25, 22, 32), (22, 10, 32), (30, 31, 9), (30, 21, 31), (21, 4, 31), (28, 29, 8), (28, 20, 29), (20, 3, 29), (26, 27, 7), (26, 18, 27), (18, 2, 27), (24, 25, 6), (24, 14, 25), (14, 1, 25), (22, 23, 10), (22, 15, 23), (15, 5, 23), (16, 21, 5), (16, 19, 21), (19, 4, 21), (19, 20, 4), (19, 17, 20), (17, 3, 20), (17, 18, 3), (17, 12, 18), (12, 2, 18), (15, 16, 5), (15, 13, 16), (13, 0, 16), (12, 14, 2), (12, 13, 14), (13, 1, 14)])
_uv = me_icosphere_001.uv_layers.new(name='UVMap')
_uv.uv.foreach_set('vector', [0.8182, 0.0, 0.7727, 0.07873, 0.8636, 0.07873, 0.7273, 0.1575, 0.6818, 0.07873, 0.6364, 0.1575, 0.09091, 0.0, 0.04545, 0.07873, 0.1364, 0.07873, 0.2727, 0.0, 0.2273, 0.07873, 0.3182, 0.07873, 0.4545, 0.0, 0.4091, 0.07873, 0.5, 0.07873, 0.7273, 0.1575, 0.6364, 0.1575, 0.6818, 0.2362, 0.9091, 0.1575, 0.8182, 0.1575, 0.8636, 0.2362, 0.1818, 0.1575, 0.09091, 0.1575, 0.1364, 0.2362, 0.3636, 0.1575, 0.2727, 0.1575, 0.3182, 0.2362, 0.5455, 0.1575, 0.4545, 0.1575, 0.5, 0.2362, 0.7273, 0.1575, 0.6818, 0.2362, 0.7727, 0.2362, 0.9091, 0.1575, 0.8636, 0.2362, 0.9545, 0.2362, 0.1818, 0.1575, 0.1364, 0.2362, 0.2273, 0.2362, 0.3636, 0.1575, 0.3182, 0.2362, 0.4091, 0.2362, 0.5455, 0.1575, 0.5, 0.2362, 0.5909, 0.2362, 0.8182, 0.3149, 0.7273, 0.3149, 0.7727, 0.3937, 1.0, 0.3149, 0.9091, 0.3149, 0.9545, 0.3937, 0.2727, 0.3149, 0.1818, 0.3149, 0.2273, 0.3937, 0.4545, 0.3149, 0.3636, 0.3149, 0.4091, 0.3937, 0.6364, 0.3149, 0.5455, 0.3149, 0.5909, 0.3937, 0.5909, 0.3937, 0.5, 0.3937, 0.5455, 0.4724, 0.5909, 0.3937, 0.5455, 0.3149, 0.5, 0.3937, 0.5455, 0.3149, 0.4545, 0.3149, 0.5, 0.3937, 0.4091, 0.3937, 0.3182, 0.3937, 0.3636, 0.4724, 0.4091, 0.3937, 0.3636, 0.3149, 0.3182, 0.3937, 0.3636, 0.3149, 0.2727, 0.3149, 0.3182, 0.3937, 0.2273, 0.3937, 0.1364, 0.3937, 0.1818, 0.4724, 0.2273, 0.3937, 0.1818, 0.3149, 0.1364, 0.3937, 0.1818, 0.3149, 0.09091, 0.3149, 0.1364, 0.3937, 0.9545, 0.3937, 0.8636, 0.3937, 0.9091, 0.4724, 0.9545, 0.3937, 0.9091, 0.3149, 0.8636, 0.3937, 0.9091, 0.3149, 0.8182, 0.3149, 0.8636, 0.3937, 0.7727, 0.3937, 0.6818, 0.3937, 0.7273, 0.4724, 0.7727, 0.3937, 0.7273, 0.3149, 0.6818, 0.3937, 0.7273, 0.3149, 0.6364, 0.3149, 0.6818, 0.3937, 0.5909, 0.2362, 0.5455, 0.3149, 0.6364, 0.3149, 0.5909, 0.2362, 0.5, 0.2362, 0.5455, 0.3149, 0.5, 0.2362, 0.4545, 0.3149, 0.5455, 0.3149, 0.4091, 0.2362, 0.3636, 0.3149, 0.4545, 0.3149, 0.4091, 0.2362, 0.3182, 0.2362, 0.3636, 0.3149, 0.3182, 0.2362, 0.2727, 0.3149, 0.3636, 0.3149, 0.2273, 0.2362, 0.1818, 0.3149, 0.2727, 0.3149, 0.2273, 0.2362, 0.1364, 0.2362, 0.1818, 0.3149, 0.1364, 0.2362, 0.09091, 0.3149, 0.1818, 0.3149, 0.9545, 0.2362, 0.9091, 0.3149, 1.0, 0.3149, 0.9545, 0.2362, 0.8636, 0.2362, 0.9091, 0.3149, 0.8636, 0.2362, 0.8182, 0.3149, 0.9091, 0.3149, 0.7727, 0.2362, 0.7273, 0.3149, 0.8182, 0.3149, 0.7727, 0.2362, 0.6818, 0.2362, 0.7273, 0.3149, 0.6818, 0.2362, 0.6364, 0.3149, 0.7273, 0.3149, 0.5, 0.2362, 0.4091, 0.2362, 0.4545, 0.3149, 0.5, 0.2362, 0.4545, 0.1575, 0.4091, 0.2362, 0.4545, 0.1575, 0.3636, 0.1575, 0.4091, 0.2362, 0.3182, 0.2362, 0.2273, 0.2362, 0.2727, 0.3149, 0.3182, 0.2362, 0.2727, 0.1575, 0.2273, 0.2362, 0.2727, 0.1575, 0.1818, 0.1575, 0.2273, 0.2362, 0.1364, 0.2362, 0.04545, 0.2362, 0.09091, 0.3149, 0.1364, 0.2362, 0.09091, 0.1575, 0.04545, 0.2362, 0.09091, 0.1575, 0.0, 0.1575, 0.04545, 0.2362, 0.8636, 0.2362, 0.7727, 0.2362, 0.8182, 0.3149, 0.8636, 0.2362, 0.8182, 0.1575, 0.7727, 0.2362, 0.8182, 0.1575, 0.7273, 0.1575, 0.7727, 0.2362, 0.6818, 0.2362, 0.5909, 0.2362, 0.6364, 0.3149, 0.6818, 0.2362, 0.6364, 0.1575, 0.5909, 0.2362, 0.6364, 0.1575, 0.5455, 0.1575, 0.5909, 0.2362, 0.5, 0.07873, 0.4545, 0.1575, 0.5455, 0.1575, 0.5, 0.07873, 0.4091, 0.07873, 0.4545, 0.1575, 0.4091, 0.07873, 0.3636, 0.1575, 0.4545, 0.1575, 0.3182, 0.07873, 0.2727, 0.1575, 0.3636, 0.1575, 0.3182, 0.07873, 0.2273, 0.07873, 0.2727, 0.1575, 0.2273, 0.07873, 0.1818, 0.1575, 0.2727, 0.1575, 0.1364, 0.07873, 0.09091, 0.1575, 0.1818, 0.1575, 0.1364, 0.07873, 0.04545, 0.07873, 0.09091, 0.1575, 0.04545, 0.07873, 0.0, 0.1575, 0.09091, 0.1575, 0.6364, 0.1575, 0.5909, 0.07873, 0.5455, 0.1575, 0.6364, 0.1575, 0.6818, 0.07873, 0.5909, 0.07873, 0.6818, 0.07873, 0.6364, 0.0, 0.5909, 0.07873, 0.8636, 0.07873, 0.8182, 0.1575, 0.9091, 0.1575, 0.8636, 0.07873, 0.7727, 0.07873, 0.8182, 0.1575, 0.7727, 0.07873, 0.7273, 0.1575, 0.8182, 0.1575])
me_icosphere_001.materials.append(mat_feuille2)
me_icosphere_001.use_remesh_preserve_volume = False
me_icosphere_001.use_remesh_preserve_attributes = False
me_icosphere_001.use_mirror_vertex_groups = False
me_icosphere_001.update()
me_icosphere_002 = bpy.data.meshes.new('Icosphere.002')
me_icosphere_002.from_pydata([(0.04632, 0.04356, -1.072), (0.7085, -0.5062, -0.4956), (-0.2734, -0.8609, -0.5342), (-0.8489, -0.02808, -0.4943), (-0.2334, 0.8024, -0.486), (0.7242, 0.4838, -0.4864), (0.2208, -0.8262, 0.4658), (-0.7245, -0.5379, 0.4703), (-0.8157, 0.5033, 0.506), (0.2552, 0.8553, 0.4819), (0.9752, -0.06792, 0.488), (0.01169, -0.0069, 1.102), (-0.06702, -0.4068, -0.8831), (0.5233, -0.2965, -0.953), (0.3027, -0.8271, -0.616), (0.8398, -0.009109, -0.5652), (0.441, 0.3349, -0.8972), (-0.5013, 0.03971, -0.9318), (-0.6885, -0.4575, -0.5823), (-0.1423, 0.4751, -0.9855), (-0.7157, 0.5006, -0.6017), (0.2349, 0.6979, -0.5979), (0.836, -0.2876, -0.02956), (0.9808, 0.408, -0.04219), (-0.07938, -0.9582, 0.0142), (0.5734, -0.8358, -0.01202), (-0.9324, -0.2783, -0.003523), (-0.5652, -0.7741, -0.0184), (-0.6608, 0.885, -0.00569), (-0.9881, 0.3236, 0.01897), (0.6939, 0.825, 0.04134), (0.0145, 1.028, 0.02409), (0.7346, -0.5203, 0.5485), (-0.3036, -0.8146, 0.6118), (-0.8238, 0.006604, 0.585), (-0.18, 0.7365, 0.5858), (0.705, 0.4877, 0.6433), (0.1874, -0.4884, 0.9577), (0.469, 0.01767, 0.9384), (-0.4328, -0.2649, 0.8567), (-0.4281, 0.2933, 0.9339), (0.2526, 0.5404, 0.9992)], [], [(0, 13, 12), (1, 13, 15), (0, 12, 17), (0, 17, 19), (0, 19, 16), (1, 15, 22), (2, 14, 24), (3, 18, 26), (4, 20, 28), (5, 21, 30), (1, 22, 25), (2, 24, 27), (3, 26, 29), (4, 28, 31), (5, 30, 23), (6, 32, 37), (7, 33, 39), (8, 34, 40), (9, 35, 41), (10, 36, 38), (38, 41, 11), (38, 36, 41), (36, 9, 41), (41, 40, 11), (41, 35, 40), (35, 8, 40), (40, 39, 11), (40, 34, 39), (34, 7, 39), (39, 37, 11), (39, 33, 37), (33, 6, 37), (37, 38, 11), (37, 32, 38), (32, 10, 38), (23, 36, 10), (23, 30, 36), (30, 9, 36), (31, 35, 9), (31, 28, 35), (28, 8, 35), (29, 34, 8), (29, 26, 34), (26, 7, 34), (27, 33, 7), (27, 24, 33), (24, 6, 33), (25, 32, 6), (25, 22, 32), (22, 10, 32), (30, 31, 9), (30, 21, 31), (21, 4, 31), (28, 29, 8), (28, 20, 29), (20, 3, 29), (26, 27, 7), (26, 18, 27), (18, 2, 27), (24, 25, 6), (24, 14, 25), (14, 1, 25), (22, 23, 10), (22, 15, 23), (15, 5, 23), (16, 21, 5), (16, 19, 21), (19, 4, 21), (19, 20, 4), (19, 17, 20), (17, 3, 20), (17, 18, 3), (17, 12, 18), (12, 2, 18), (15, 16, 5), (15, 13, 16), (13, 0, 16), (12, 14, 2), (12, 13, 14), (13, 1, 14)])
_uv = me_icosphere_002.uv_layers.new(name='UVMap')
_uv.uv.foreach_set('vector', [0.8182, 0.0, 0.7727, 0.07873, 0.8636, 0.07873, 0.7273, 0.1575, 0.6818, 0.07873, 0.6364, 0.1575, 0.09091, 0.0, 0.04545, 0.07873, 0.1364, 0.07873, 0.2727, 0.0, 0.2273, 0.07873, 0.3182, 0.07873, 0.4545, 0.0, 0.4091, 0.07873, 0.5, 0.07873, 0.7273, 0.1575, 0.6364, 0.1575, 0.6818, 0.2362, 0.9091, 0.1575, 0.8182, 0.1575, 0.8636, 0.2362, 0.1818, 0.1575, 0.09091, 0.1575, 0.1364, 0.2362, 0.3636, 0.1575, 0.2727, 0.1575, 0.3182, 0.2362, 0.5455, 0.1575, 0.4545, 0.1575, 0.5, 0.2362, 0.7273, 0.1575, 0.6818, 0.2362, 0.7727, 0.2362, 0.9091, 0.1575, 0.8636, 0.2362, 0.9545, 0.2362, 0.1818, 0.1575, 0.1364, 0.2362, 0.2273, 0.2362, 0.3636, 0.1575, 0.3182, 0.2362, 0.4091, 0.2362, 0.5455, 0.1575, 0.5, 0.2362, 0.5909, 0.2362, 0.8182, 0.3149, 0.7273, 0.3149, 0.7727, 0.3937, 1.0, 0.3149, 0.9091, 0.3149, 0.9545, 0.3937, 0.2727, 0.3149, 0.1818, 0.3149, 0.2273, 0.3937, 0.4545, 0.3149, 0.3636, 0.3149, 0.4091, 0.3937, 0.6364, 0.3149, 0.5455, 0.3149, 0.5909, 0.3937, 0.5909, 0.3937, 0.5, 0.3937, 0.5455, 0.4724, 0.5909, 0.3937, 0.5455, 0.3149, 0.5, 0.3937, 0.5455, 0.3149, 0.4545, 0.3149, 0.5, 0.3937, 0.4091, 0.3937, 0.3182, 0.3937, 0.3636, 0.4724, 0.4091, 0.3937, 0.3636, 0.3149, 0.3182, 0.3937, 0.3636, 0.3149, 0.2727, 0.3149, 0.3182, 0.3937, 0.2273, 0.3937, 0.1364, 0.3937, 0.1818, 0.4724, 0.2273, 0.3937, 0.1818, 0.3149, 0.1364, 0.3937, 0.1818, 0.3149, 0.09091, 0.3149, 0.1364, 0.3937, 0.9545, 0.3937, 0.8636, 0.3937, 0.9091, 0.4724, 0.9545, 0.3937, 0.9091, 0.3149, 0.8636, 0.3937, 0.9091, 0.3149, 0.8182, 0.3149, 0.8636, 0.3937, 0.7727, 0.3937, 0.6818, 0.3937, 0.7273, 0.4724, 0.7727, 0.3937, 0.7273, 0.3149, 0.6818, 0.3937, 0.7273, 0.3149, 0.6364, 0.3149, 0.6818, 0.3937, 0.5909, 0.2362, 0.5455, 0.3149, 0.6364, 0.3149, 0.5909, 0.2362, 0.5, 0.2362, 0.5455, 0.3149, 0.5, 0.2362, 0.4545, 0.3149, 0.5455, 0.3149, 0.4091, 0.2362, 0.3636, 0.3149, 0.4545, 0.3149, 0.4091, 0.2362, 0.3182, 0.2362, 0.3636, 0.3149, 0.3182, 0.2362, 0.2727, 0.3149, 0.3636, 0.3149, 0.2273, 0.2362, 0.1818, 0.3149, 0.2727, 0.3149, 0.2273, 0.2362, 0.1364, 0.2362, 0.1818, 0.3149, 0.1364, 0.2362, 0.09091, 0.3149, 0.1818, 0.3149, 0.9545, 0.2362, 0.9091, 0.3149, 1.0, 0.3149, 0.9545, 0.2362, 0.8636, 0.2362, 0.9091, 0.3149, 0.8636, 0.2362, 0.8182, 0.3149, 0.9091, 0.3149, 0.7727, 0.2362, 0.7273, 0.3149, 0.8182, 0.3149, 0.7727, 0.2362, 0.6818, 0.2362, 0.7273, 0.3149, 0.6818, 0.2362, 0.6364, 0.3149, 0.7273, 0.3149, 0.5, 0.2362, 0.4091, 0.2362, 0.4545, 0.3149, 0.5, 0.2362, 0.4545, 0.1575, 0.4091, 0.2362, 0.4545, 0.1575, 0.3636, 0.1575, 0.4091, 0.2362, 0.3182, 0.2362, 0.2273, 0.2362, 0.2727, 0.3149, 0.3182, 0.2362, 0.2727, 0.1575, 0.2273, 0.2362, 0.2727, 0.1575, 0.1818, 0.1575, 0.2273, 0.2362, 0.1364, 0.2362, 0.04545, 0.2362, 0.09091, 0.3149, 0.1364, 0.2362, 0.09091, 0.1575, 0.04545, 0.2362, 0.09091, 0.1575, 0.0, 0.1575, 0.04545, 0.2362, 0.8636, 0.2362, 0.7727, 0.2362, 0.8182, 0.3149, 0.8636, 0.2362, 0.8182, 0.1575, 0.7727, 0.2362, 0.8182, 0.1575, 0.7273, 0.1575, 0.7727, 0.2362, 0.6818, 0.2362, 0.5909, 0.2362, 0.6364, 0.3149, 0.6818, 0.2362, 0.6364, 0.1575, 0.5909, 0.2362, 0.6364, 0.1575, 0.5455, 0.1575, 0.5909, 0.2362, 0.5, 0.07873, 0.4545, 0.1575, 0.5455, 0.1575, 0.5, 0.07873, 0.4091, 0.07873, 0.4545, 0.1575, 0.4091, 0.07873, 0.3636, 0.1575, 0.4545, 0.1575, 0.3182, 0.07873, 0.2727, 0.1575, 0.3636, 0.1575, 0.3182, 0.07873, 0.2273, 0.07873, 0.2727, 0.1575, 0.2273, 0.07873, 0.1818, 0.1575, 0.2727, 0.1575, 0.1364, 0.07873, 0.09091, 0.1575, 0.1818, 0.1575, 0.1364, 0.07873, 0.04545, 0.07873, 0.09091, 0.1575, 0.04545, 0.07873, 0.0, 0.1575, 0.09091, 0.1575, 0.6364, 0.1575, 0.5909, 0.07873, 0.5455, 0.1575, 0.6364, 0.1575, 0.6818, 0.07873, 0.5909, 0.07873, 0.6818, 0.07873, 0.6364, 0.0, 0.5909, 0.07873, 0.8636, 0.07873, 0.8182, 0.1575, 0.9091, 0.1575, 0.8636, 0.07873, 0.7727, 0.07873, 0.8182, 0.1575, 0.7727, 0.07873, 0.7273, 0.1575, 0.8182, 0.1575])
me_icosphere_002.materials.append(mat_feuille_1)
me_icosphere_002.use_remesh_preserve_volume = False
me_icosphere_002.use_remesh_preserve_attributes = False
me_icosphere_002.use_mirror_vertex_groups = False
me_icosphere_002.update()
me_cylinder_003 = bpy.data.meshes.new('Cylinder.003')
me_cylinder_003.from_pydata([(0.1548, 1.345, -1.03), (2.205, 1.034, 1.765), (1.522, 0.4944, -1.0), (2.848, 0.5504, 1.744), (0.9405, -1.294, -1.0), (2.602, -0.2322, 1.752), (-0.9405, -1.294, -1.0), (1.807, -0.2322, 1.778), (-0.9655, 0.6924, -1.056), (1.562, 0.5504, 1.786), (-0.3061, 1.178, -0.2887), (-0.1205, 1.095, 0.3267), (0.7003, 0.9755, 1.102), (1.298, 0.5668, 1.033), (0.7117, 0.3084, 0.3401), (0.377, 0.309, -0.3058), (1.186, -0.3131, 1.08), (0.265, -0.809, 0.375), (0.0137, -0.809, -0.3058), (0.2773, -0.3131, 1.109), (-0.8897, -0.809, 0.4019), (-1.252, -0.6847, -0.2088), (-0.003418, 0.5814, 1.119), (-1.042, 0.4269, 0.4537), (-1.525, 0.309, -0.3058), (0.9088, 0.3952, -0.6283), (0.4443, -1.035, -0.6283), (-1.107, -0.968, -0.5764), (-1.265, 0.4871, -0.6544), (-0.09196, 1.256, -0.633), (-1.061, -1.058, -0.6933)], [], [(12, 1, 3, 13), (13, 3, 5, 16), (16, 5, 7, 19), (3, 1, 9, 7, 5), (19, 7, 9, 22), (22, 9, 1, 12), (0, 2, 4, 6, 8), (28, 24, 10, 29), (24, 23, 11, 10), (23, 22, 12, 11), (27, 21, 24, 28), (21, 20, 23, 24), (20, 19, 22, 23), (26, 18, 21, 27), (18, 17, 20, 21), (17, 16, 19, 20), (25, 15, 18, 26), (15, 14, 17, 18), (14, 13, 16, 17), (29, 10, 15, 25), (10, 11, 14, 15), (11, 12, 13, 14), (0, 29, 25, 2), (2, 25, 26, 4), (4, 26, 30, 6), (6, 30, 28, 8), (8, 28, 29, 0), (30, 26, 27), (28, 30, 27)])
me_cylinder_003.polygons.foreach_set('material_index', [0, 0, 0, 0, 0, 0, 0, 0, 0, 0, 0, 0, 0, 0, 0, 0, 0, 0, 0, 0, 0, 0, 0, 0, 0, 0, 0, 1, 1])
_uv = me_cylinder_003.uv_layers.new(name='UVMap')
_uv.uv.foreach_set('vector', [1.0, 0.875, 1.0, 1.0, 0.8, 1.0, 0.8, 0.875, 0.8, 0.875, 0.8, 1.0, 0.6, 1.0, 0.6, 0.875, 0.6, 0.875, 0.6, 1.0, 0.4, 1.0, 0.4, 0.875, 0.4783, 0.3242, 0.25, 0.49, 0.02175, 0.3242, 0.1089, 0.05584, 0.3911, 0.05584, 0.4, 0.875, 0.4, 1.0, 0.2, 1.0, 0.2, 0.875, 0.2, 0.875, 0.2, 1.0, 2.98e-08, 1.0, 2.98e-08, 0.875, 0.75, 0.49, 0.9783, 0.3242, 0.8911, 0.05584, 0.6089, 0.05584, 0.5217, 0.3242, 0.2, 0.5669, 0.2, 0.625, 2.98e-08, 0.625, 2.98e-08, 0.5669, 0.2, 0.625, 0.2, 0.75, 2.98e-08, 0.75, 2.98e-08, 0.625, 0.2, 0.75, 0.2, 0.875, 2.98e-08, 0.875, 2.98e-08, 0.75, 0.4, 0.5669, 0.4, 0.625, 0.2, 0.625, 0.2, 0.5669, 0.4, 0.625, 0.4, 0.75, 0.2, 0.75, 0.2, 0.625, 0.4, 0.75, 0.4, 0.875, 0.2, 0.875, 0.2, 0.75, 0.6, 0.5669, 0.6, 0.625, 0.4, 0.625, 0.4, 0.5669, 0.6, 0.625, 0.6, 0.75, 0.4, 0.75, 0.4, 0.625, 0.6, 0.75, 0.6, 0.875, 0.4, 0.875, 0.4, 0.75, 0.8, 0.5669, 0.8, 0.625, 0.6, 0.625, 0.6, 0.5669, 0.8, 0.625, 0.8, 0.75, 0.6, 0.75, 0.6, 0.625, 0.8, 0.75, 0.8, 0.875, 0.6, 0.875, 0.6, 0.75, 1.0, 0.5669, 1.0, 0.625, 0.8, 0.625, 0.8, 0.5669, 1.0, 0.625, 1.0, 0.75, 0.8, 0.75, 0.8, 0.625, 1.0, 0.75, 1.0, 0.875, 0.8, 0.875, 0.8, 0.75, 1.0, 0.5, 1.0, 0.5669, 0.8, 0.5669, 0.8, 0.5, 0.8, 0.5, 0.8, 0.5669, 0.6, 0.5669, 0.6, 0.5, 0.6, 0.5, 0.6, 0.5669, 0.4, 0.5484, 0.4, 0.5, 0.4, 0.5, 0.4, 0.5484, 0.2, 0.5669, 0.2, 0.5, 0.2, 0.5, 0.2, 0.5669, 2.98e-08, 0.5669, 2.98e-08, 0.5, 0.4, 0.5484, 0.6, 0.5669, 0.4, 0.5669, 0.2, 0.5669, 0.4, 0.5484, 0.4, 0.5669])
me_cylinder_003.materials.append(mat_tronc_bouleau)
me_cylinder_003.materials.append(mat_tronc_bouleau_2)
me_cylinder_003.use_remesh_preserve_volume = False
me_cylinder_003.use_remesh_preserve_attributes = False
me_cylinder_003.use_mirror_vertex_groups = False
me_cylinder_003.update()
me_cylinder_004 = bpy.data.meshes.new('Cylinder.004')
me_cylinder_004.from_pydata([(0.1449, -0.5986, -0.7453), (6.599, -1.137, 1.513), (1.785, -1.619, -0.7095), (7.045, -1.633, 1.454), (1.151, -3.461, -0.7159), (6.779, -2.403, 1.468), (-1.062, -3.2, -0.7224), (6.168, -2.384, 1.535), (-1.2, -1.382, -0.7768), (6.057, -1.601, 1.563), (-0.3731, 0.4963, -0.2569), (-0.1205, 1.095, 0.3267), (2.822, -0.505, 1.008), (3.059, -0.8801, 0.9102), (0.7117, 0.3084, 0.3401), (0.31, -0.3727, -0.2739), (3.043, -1.79, 0.9495), (0.265, -0.809, 0.375), (-0.05322, -1.491, -0.2739), (2.344, -1.767, 1.026), (-0.8897, -0.809, 0.4019), (-1.319, -1.366, -0.177), (2.218, -0.8726, 1.058), (-1.042, 0.4269, 0.4537), (-1.592, -0.3727, -0.2739), (-0.3477, 0.5564, -0.1983), (-1.249, -1.865, -0.3251)], [], [(12, 1, 3, 13), (13, 3, 5, 16), (16, 5, 7, 19), (3, 1, 9, 7, 5), (19, 7, 9, 22), (22, 9, 1, 12), (0, 2, 4, 6, 8), (8, 24, 10, 0), (24, 25, 10), (23, 22, 12, 11), (6, 26, 24, 8), (21, 20, 23, 24), (20, 19, 22, 23), (4, 18, 26, 6), (18, 17, 20, 21), (17, 16, 19, 20), (2, 15, 18, 4), (15, 14, 17, 18), (14, 13, 16, 17), (0, 10, 15, 2), (10, 25, 15), (11, 12, 13, 14), (15, 25, 11, 14), (25, 24, 23, 11), (26, 18, 21), (24, 26, 21)])
me_cylinder_004.polygons.foreach_set('material_index', [0, 0, 0, 0, 0, 0, 0, 0, 1, 0, 0, 0, 0, 0, 0, 0, 0, 0, 0, 0, 1, 0, 0, 0, 1, 1])
_uv = me_cylinder_004.uv_layers.new(name='UVMap')
_uv.uv.foreach_set('vector', [1.0, 0.875, 1.0, 1.0, 0.8, 1.0, 0.8, 0.875, 0.8, 0.875, 0.8, 1.0, 0.6, 1.0, 0.6, 0.875, 0.6, 0.875, 0.6, 1.0, 0.4, 1.0, 0.4, 0.875, 0.4783, 0.3242, 0.25, 0.49, 0.02175, 0.3242, 0.1089, 0.05584, 0.3911, 0.05584, 0.4, 0.875, 0.4, 1.0, 0.2, 1.0, 0.2, 0.875, 0.2, 0.875, 0.2, 1.0, 2.98e-08, 1.0, 2.98e-08, 0.875, 0.75, 0.49, 0.9783, 0.3242, 0.8911, 0.05584, 0.6089, 0.05584, 0.5217, 0.3242, 0.2, 0.5, 0.2, 0.625, 2.98e-08, 0.625, 2.98e-08, 0.5, 0.2, 0.625, 2.98e-08, 0.6376, 2.98e-08, 0.625, 0.2, 0.75, 0.2, 0.875, 2.98e-08, 0.875, 2.98e-08, 0.75, 0.4, 0.5, 0.4, 0.591, 0.2, 0.625, 0.2, 0.5, 0.4, 0.625, 0.4, 0.75, 0.2, 0.75, 0.2, 0.625, 0.4, 0.75, 0.4, 0.875, 0.2, 0.875, 0.2, 0.75, 0.6, 0.5, 0.6, 0.625, 0.4, 0.591, 0.4, 0.5, 0.6, 0.625, 0.6, 0.75, 0.4, 0.75, 0.4, 0.625, 0.6, 0.75, 0.6, 0.875, 0.4, 0.875, 0.4, 0.75, 0.8, 0.5, 0.8, 0.625, 0.6, 0.625, 0.6, 0.5, 0.8, 0.625, 0.8, 0.75, 0.6, 0.75, 0.6, 0.625, 0.8, 0.75, 0.8, 0.875, 0.6, 0.875, 0.6, 0.75, 1.0, 0.5, 1.0, 0.625, 0.8, 0.625, 0.8, 0.5, 1.0, 0.625, 1.0, 0.6376, 0.8, 0.625, 1.0, 0.75, 1.0, 0.875, 0.8, 0.875, 0.8, 0.75, 0.8, 0.625, 1.0, 0.6376, 1.0, 0.75, 0.8, 0.75, 2.98e-08, 0.6376, 0.2, 0.625, 0.2, 0.75, 2.98e-08, 0.75, 0.4, 0.591, 0.6, 0.625, 0.4, 0.625, 0.2, 0.625, 0.4, 0.591, 0.4, 0.625])
me_cylinder_004.materials.append(mat_tronc_bouleau)
me_cylinder_004.materials.append(mat_tronc_bouleau_2)
me_cylinder_004.use_remesh_preserve_volume = False
me_cylinder_004.use_remesh_preserve_attributes = False
me_cylinder_004.use_mirror_vertex_groups = False
me_cylinder_004.update()
me_cone = bpy.data.meshes.new('Cone')
me_cone.from_pydata([(0.01576, 0.009845, 17.79), (0.02303, 0.8211, 16.33), (0.9312, 0.2333, 16.3), (0.4898, -0.6739, 16.31), (-0.6992, -0.821, 16.31), (-0.936, 0.2579, 16.36), (-0.04667, -0.7174, 16.27), (0.8312, -0.2732, 16.34), (0.537, 0.6997, 16.38), (-0.4366, 0.6043, 16.31), (-0.817, -0.3818, 16.33), (0.005705, 1.325, -1.977), (1.399, 0.4553, -2.037), (0.7937, -1.089, -1.961), (-0.01919, 0.04163, -1.944), (-0.7748, -1.133, -2.033), (-1.389, 0.3903, -2.089), (0.04474, -2.718, -2.307), (2.368, -0.7656, -2.255), (1.537, 2.13, -2.312), (-1.463, 2.098, -2.263), (-2.496, -0.7632, -2.357), (-1.152, -0.3596, -1.273), (0.652, 0.8549, -1.431), (0.7815, -1.052, -1.303), (-0.002338, -1.075, -1.38), (-0.6128, -0.847, -1.375), (-1.204, 0.3353, -1.265), (-0.6369, 0.8552, -1.361), (0.04142, 1.022, -1.392), (0.9937, 0.3225, -1.379), (0.9686, -0.3849, -1.403), (0.4697, 0.6077, -0.8786), (0.05732, -0.8289, -0.7339), (-0.8847, 0.2682, -0.8388), (-0.5078, 0.7554, -0.7532), (1.033, 0.3195, -0.7829), (-0.7563, -0.2344, -0.8274), (0.5393, -0.788, -0.8399), (-0.543, -0.7454, -0.805), (0.07096, 1.148, -0.7149), (0.6951, -0.229, -0.8017), (0.5596, 0.6732, 1.55), (0.5981, 0.7741, 4.069), (0.5975, 0.6703, 6.525), (0.5626, 0.7085, 7.89), (0.3697, 0.6233, 9.548), (0.4415, 0.7052, 11.25), (0.429, 0.5911, 12.96), (0.5974, 0.7135, 14.66), (0.04666, -0.7906, 1.659), (-0.008163, -0.7049, 4.132), (0.0489, -0.7823, 6.41), (0.04093, -0.7774, 7.753), (-0.007517, -0.8583, 9.534), (-0.001348, -0.9623, 11.29), (-0.001032, -0.7446, 12.94), (-0.05307, -0.8686, 14.64), (-0.8777, 0.2887, 1.632), (-1.047, 0.2929, 3.997), (-0.8754, 0.2301, 6.438), (-0.8055, 0.3175, 7.915), (-0.9618, 0.3407, 9.54), (-0.8387, 0.2836, 11.19), (-0.7953, 0.247, 12.96), (-0.8856, 0.2781, 14.69), (-0.5171, 0.7404, 1.625), (-0.4854, 0.7788, 4.036), (-0.5051, 0.7591, 6.509), (-0.4678, 0.7866, 7.853), (-0.4768, 0.7647, 9.524), (-0.4245, 0.5278, 11.19), (-0.484, 0.7396, 12.94), (-0.4203, 0.5455, 14.64), (0.8381, 0.2731, 1.667), (1.02, 0.4217, 4.053), (0.8748, 0.2203, 6.57), (0.839, 0.3267, 7.916), (0.8255, 0.2438, 9.561), (0.9428, 0.2712, 11.29), (0.8935, 0.2037, 12.92), (1.034, 0.3287, 14.64), (-0.6845, -0.2621, 14.64), (-0.8348, -0.2656, 12.94), (-0.7355, -0.2656, 11.22), (-0.7914, -0.2789, 9.562), (-0.8429, -0.2367, 7.826), (-0.6157, -0.314, 6.489), (-0.8316, -0.3041, 4.071), (-0.8013, -0.2383, 1.645), (0.5279, -0.753, 14.64), (0.5643, -0.6446, 12.93), (0.64, -0.853, 11.25), (0.5158, -0.7421, 9.539), (0.6391, -0.8407, 7.855), (0.6358, -0.9069, 6.487), (0.6382, -0.9568, 4.042), (0.6034, -0.9111, 1.621), (-0.66, -0.903, 14.67), (-0.6266, -0.8527, 12.86), (-0.5731, -0.8006, 11.27), (-0.4866, -0.787, 9.584), (-0.5633, -0.7574, 7.862), (-0.5716, -0.8415, 6.455), (-0.5664, -0.7439, 4.046), (-0.5343, -0.6916, 1.609), (-0.01973, 0.8776, 14.68), (-0.001199, 0.9184, 12.94), (-0.008105, 1.081, 11.23), (-0.03841, 0.8877, 9.519), (0.07366, 1.061, 7.836), (0.08478, 1.117, 6.501), (-0.01225, 0.9217, 4.064), (-0.03357, 0.8777, 1.568), (0.8533, -0.3213, 14.65), (0.859, -0.3506, 12.91), (0.8578, -0.2684, 11.24), (0.8309, -0.2875, 9.539), (0.9068, -0.1362, 7.732), (0.8524, -0.2762, 6.463), (0.9398, -0.3369, 3.98), (0.6784, -0.2556, 1.61)], [], [(1, 0, 8), (2, 0, 7), (3, 0, 6), (4, 0, 10), (5, 0, 9), (6, 0, 4), (7, 0, 3), (8, 0, 2), (9, 0, 1), (10, 0, 5), (22, 27, 16), (26, 22, 15), (29, 23, 11), (23, 30, 12), (24, 25, 13), (31, 24, 13), (25, 26, 15), (27, 28, 16), (28, 29, 11), (30, 31, 12), (11, 19, 14), (12, 18, 14), (13, 17, 14), (15, 21, 14), (16, 20, 14), (17, 15, 14), (18, 13, 14), (19, 12, 14), (20, 11, 14), (21, 16, 14), (36, 41, 31, 30), (35, 40, 29, 28), (34, 35, 28, 27), (33, 39, 26, 25), (41, 38, 24, 31), (38, 33, 25, 24), (32, 36, 30, 23), (40, 32, 23, 29), (39, 37, 22, 26), (37, 34, 27, 22), (89, 58, 34, 37), (105, 89, 37, 39), (113, 42, 32, 40), (42, 74, 36, 32), (97, 50, 33, 38), (121, 97, 38, 41), (50, 105, 39, 33), (58, 66, 35, 34), (66, 113, 40, 35), (74, 121, 41, 36), (13, 25, 17), (15, 22, 21), (11, 20, 28), (13, 18, 31), (11, 23, 19), (12, 31, 18), (15, 17, 25), (12, 19, 23), (16, 21, 22), (16, 28, 20), (2, 7, 114, 81), (81, 114, 115, 80), (80, 115, 116, 79), (79, 116, 117, 78), (78, 117, 118, 77), (77, 118, 119, 76), (76, 119, 120, 75), (75, 120, 121, 74), (9, 1, 106, 73), (73, 106, 107, 72), (72, 107, 108, 71), (71, 108, 109, 70), (70, 109, 110, 69), (69, 110, 111, 68), (68, 111, 112, 67), (67, 112, 113, 66), (5, 9, 73, 65), (65, 73, 72, 64), (64, 72, 71, 63), (63, 71, 70, 62), (62, 70, 69, 61), (61, 69, 68, 60), (60, 68, 67, 59), (59, 67, 66, 58), (6, 4, 98, 57), (57, 98, 99, 56), (56, 99, 100, 55), (55, 100, 101, 54), (54, 101, 102, 53), (53, 102, 103, 52), (52, 103, 104, 51), (51, 104, 105, 50), (7, 3, 90, 114), (114, 90, 91, 115), (115, 91, 92, 116), (116, 92, 93, 117), (117, 93, 94, 118), (118, 94, 95, 119), (119, 95, 96, 120), (120, 96, 97, 121), (3, 6, 57, 90), (90, 57, 56, 91), (91, 56, 55, 92), (92, 55, 54, 93), (93, 54, 53, 94), (94, 53, 52, 95), (95, 52, 51, 96), (96, 51, 50, 97), (8, 2, 81, 49), (49, 81, 80, 48), (48, 80, 79, 47), (47, 79, 78, 46), (46, 78, 77, 45), (45, 77, 76, 44), (44, 76, 75, 43), (43, 75, 74, 42), (1, 8, 49, 106), (106, 49, 48, 107), (107, 48, 47, 108), (108, 47, 46, 109), (109, 46, 45, 110), (110, 45, 44, 111), (111, 44, 43, 112), (112, 43, 42, 113), (4, 10, 82, 98), (98, 82, 83, 99), (99, 83, 84, 100), (100, 84, 85, 101), (101, 85, 86, 102), (102, 86, 87, 103), (103, 87, 88, 104), (104, 88, 89, 105), (10, 5, 65, 82), (82, 65, 64, 83), (83, 64, 63, 84), (84, 63, 62, 85), (85, 62, 61, 86), (86, 61, 60, 87), (87, 60, 59, 88), (88, 59, 58, 89)])
_uv = me_cone.uv_layers.new(name='UVMap')
_uv.uv.foreach_set('vector', [0.25, 0.49, 0.25, 0.25, 0.3641, 0.4071, 0.4783, 0.3242, 0.25, 0.25, 0.4347, 0.19, 0.3911, 0.05584, 0.25, 0.25, 0.25, 0.05584, 0.1089, 0.05584, 0.25, 0.25, 0.06534, 0.19, 0.02175, 0.3242, 0.25, 0.25, 0.1359, 0.4071, 0.25, 0.05584, 0.25, 0.25, 0.1089, 0.05584, 0.4347, 0.19, 0.25, 0.25, 0.3911, 0.05584, 0.3641, 0.4071, 0.25, 0.25, 0.4783, 0.3242, 0.1359, 0.4071, 0.25, 0.25, 0.25, 0.49, 0.06534, 0.19, 0.25, 0.25, 0.02175, 0.3242, 0.06534, 0.19, 0.02175, 0.3242, 0.02175, 0.3242, 0.1089, 0.05584, 0.06534, 0.19, 0.1089, 0.05584, 0.25, 0.49, 0.3641, 0.4071, 0.25, 0.49, 0.3641, 0.4071, 0.4783, 0.3242, 0.4783, 0.3242, 0.3911, 0.05584, 0.25, 0.05584, 0.3911, 0.05584, 0.4347, 0.19, 0.3911, 0.05584, 0.3911, 0.05584, 0.25, 0.05584, 0.1089, 0.05584, 0.1089, 0.05584, 0.02175, 0.3242, 0.1359, 0.4071, 0.02175, 0.3242, 0.1359, 0.4071, 0.25, 0.49, 0.25, 0.49, 0.4783, 0.3242, 0.4347, 0.19, 0.4783, 0.3242, 0.25, 0.49, 0.3641, 0.4071, 0.25, 0.25, 0.4783, 0.3242, 0.4347, 0.19, 0.25, 0.25, 0.3911, 0.05584, 0.25, 0.05584, 0.25, 0.25, 0.1089, 0.05584, 0.06534, 0.19, 0.25, 0.25, 0.02175, 0.3242, 0.1359, 0.4071, 0.25, 0.25, 0.25, 0.05584, 0.1089, 0.05584, 0.25, 0.25, 0.4347, 0.19, 0.3911, 0.05584, 0.25, 0.25, 0.3641, 0.4071, 0.4783, 0.3242, 0.25, 0.25, 0.1359, 0.4071, 0.25, 0.49, 0.25, 0.25, 0.06534, 0.19, 0.02175, 0.3242, 0.25, 0.25, 0.4783, 0.3242, 0.4347, 0.19, 0.4347, 0.19, 0.4783, 0.3242, 0.1359, 0.4071, 0.25, 0.49, 0.25, 0.49, 0.1359, 0.4071, 0.02175, 0.3242, 0.1359, 0.4071, 0.1359, 0.4071, 0.02175, 0.3242, 0.25, 0.05584, 0.1089, 0.05584, 0.1089, 0.05584, 0.25, 0.05584, 0.4347, 0.19, 0.3911, 0.05584, 0.3911, 0.05584, 0.4347, 0.19, 0.3911, 0.05584, 0.25, 0.05584, 0.25, 0.05584, 0.3911, 0.05584, 0.3641, 0.4071, 0.4783, 0.3242, 0.4783, 0.3242, 0.3641, 0.4071, 0.25, 0.49, 0.3641, 0.4071, 0.3641, 0.4071, 0.25, 0.49, 0.1089, 0.05584, 0.06534, 0.19, 0.06534, 0.19, 0.1089, 0.05584, 0.06534, 0.19, 0.02175, 0.3242, 0.02175, 0.3242, 0.06534, 0.19, 0.06534, 0.19, 0.02175, 0.3242, 0.02175, 0.3242, 0.06534, 0.19, 0.1089, 0.05584, 0.06534, 0.19, 0.06534, 0.19, 0.1089, 0.05584, 0.25, 0.49, 0.3641, 0.4071, 0.3641, 0.4071, 0.25, 0.49, 0.3641, 0.4071, 0.4783, 0.3242, 0.4783, 0.3242, 0.3641, 0.4071, 0.3911, 0.05584, 0.25, 0.05584, 0.25, 0.05584, 0.3911, 0.05584, 0.4347, 0.19, 0.3911, 0.05584, 0.3911, 0.05584, 0.4347, 0.19, 0.25, 0.05584, 0.1089, 0.05584, 0.1089, 0.05584, 0.25, 0.05584, 0.02175, 0.3242, 0.1359, 0.4071, 0.1359, 0.4071, 0.02175, 0.3242, 0.1359, 0.4071, 0.25, 0.49, 0.25, 0.49, 0.1359, 0.4071, 0.4783, 0.3242, 0.4347, 0.19, 0.4347, 0.19, 0.4783, 0.3242, 0.3911, 0.05584, 0.25, 0.05584, 0.25, 0.05584, 0.1089, 0.05584, 0.06534, 0.19, 0.06534, 0.19, 0.25, 0.49, 0.1359, 0.4071, 0.1359, 0.4071, 0.3911, 0.05584, 0.4347, 0.19, 0.4347, 0.19, 0.25, 0.49, 0.3641, 0.4071, 0.3641, 0.4071, 0.4783, 0.3242, 0.4347, 0.19, 0.4347, 0.19, 0.1089, 0.05584, 0.25, 0.05584, 0.25, 0.05584, 0.4783, 0.3242, 0.3641, 0.4071, 0.3641, 0.4071, 0.02175, 0.3242, 0.06534, 0.19, 0.06534, 0.19, 0.02175, 0.3242, 0.1359, 0.4071, 0.1359, 0.4071, 0.4783, 0.3242, 0.4347, 0.19, 0.4347, 0.19, 0.4783, 0.3242, 0.4783, 0.3242, 0.4347, 0.19, 0.4347, 0.19, 0.4783, 0.3242, 0.4783, 0.3242, 0.4347, 0.19, 0.4347, 0.19, 0.4783, 0.3242, 0.4783, 0.3242, 0.4347, 0.19, 0.4347, 0.19, 0.4783, 0.3242, 0.4783, 0.3242, 0.4347, 0.19, 0.4347, 0.19, 0.4783, 0.3242, 0.4783, 0.3242, 0.4347, 0.19, 0.4347, 0.19, 0.4783, 0.3242, 0.4783, 0.3242, 0.4347, 0.19, 0.4347, 0.19, 0.4783, 0.3242, 0.4783, 0.3242, 0.4347, 0.19, 0.4347, 0.19, 0.4783, 0.3242, 0.1359, 0.4071, 0.25, 0.49, 0.25, 0.49, 0.1359, 0.4071, 0.1359, 0.4071, 0.25, 0.49, 0.25, 0.49, 0.1359, 0.4071, 0.1359, 0.4071, 0.25, 0.49, 0.25, 0.49, 0.1359, 0.4071, 0.1359, 0.4071, 0.25, 0.49, 0.25, 0.49, 0.1359, 0.4071, 0.1359, 0.4071, 0.25, 0.49, 0.25, 0.49, 0.1359, 0.4071, 0.1359, 0.4071, 0.25, 0.49, 0.25, 0.49, 0.1359, 0.4071, 0.1359, 0.4071, 0.25, 0.49, 0.25, 0.49, 0.1359, 0.4071, 0.1359, 0.4071, 0.25, 0.49, 0.25, 0.49, 0.1359, 0.4071, 0.02175, 0.3242, 0.1359, 0.4071, 0.1359, 0.4071, 0.02175, 0.3242, 0.02175, 0.3242, 0.1359, 0.4071, 0.1359, 0.4071, 0.02175, 0.3242, 0.02175, 0.3242, 0.1359, 0.4071, 0.1359, 0.4071, 0.02175, 0.3242, 0.02175, 0.3242, 0.1359, 0.4071, 0.1359, 0.4071, 0.02175, 0.3242, 0.02175, 0.3242, 0.1359, 0.4071, 0.1359, 0.4071, 0.02175, 0.3242, 0.02175, 0.3242, 0.1359, 0.4071, 0.1359, 0.4071, 0.02175, 0.3242, 0.02175, 0.3242, 0.1359, 0.4071, 0.1359, 0.4071, 0.02175, 0.3242, 0.02175, 0.3242, 0.1359, 0.4071, 0.1359, 0.4071, 0.02175, 0.3242, 0.25, 0.05584, 0.1089, 0.05584, 0.1089, 0.05584, 0.25, 0.05584, 0.25, 0.05584, 0.1089, 0.05584, 0.1089, 0.05584, 0.25, 0.05584, 0.25, 0.05584, 0.1089, 0.05584, 0.1089, 0.05584, 0.25, 0.05584, 0.25, 0.05584, 0.1089, 0.05584, 0.1089, 0.05584, 0.25, 0.05584, 0.25, 0.05584, 0.1089, 0.05584, 0.1089, 0.05584, 0.25, 0.05584, 0.25, 0.05584, 0.1089, 0.05584, 0.1089, 0.05584, 0.25, 0.05584, 0.25, 0.05584, 0.1089, 0.05584, 0.1089, 0.05584, 0.25, 0.05584, 0.25, 0.05584, 0.1089, 0.05584, 0.1089, 0.05584, 0.25, 0.05584, 0.4347, 0.19, 0.3911, 0.05584, 0.3911, 0.05584, 0.4347, 0.19, 0.4347, 0.19, 0.3911, 0.05584, 0.3911, 0.05584, 0.4347, 0.19, 0.4347, 0.19, 0.3911, 0.05584, 0.3911, 0.05584, 0.4347, 0.19, 0.4347, 0.19, 0.3911, 0.05584, 0.3911, 0.05584, 0.4347, 0.19, 0.4347, 0.19, 0.3911, 0.05584, 0.3911, 0.05584, 0.4347, 0.19, 0.4347, 0.19, 0.3911, 0.05584, 0.3911, 0.05584, 0.4347, 0.19, 0.4347, 0.19, 0.3911, 0.05584, 0.3911, 0.05584, 0.4347, 0.19, 0.4347, 0.19, 0.3911, 0.05584, 0.3911, 0.05584, 0.4347, 0.19, 0.3911, 0.05584, 0.25, 0.05584, 0.25, 0.05584, 0.3911, 0.05584, 0.3911, 0.05584, 0.25, 0.05584, 0.25, 0.05584, 0.3911, 0.05584, 0.3911, 0.05584, 0.25, 0.05584, 0.25, 0.05584, 0.3911, 0.05584, 0.3911, 0.05584, 0.25, 0.05584, 0.25, 0.05584, 0.3911, 0.05584, 0.3911, 0.05584, 0.25, 0.05584, 0.25, 0.05584, 0.3911, 0.05584, 0.3911, 0.05584, 0.25, 0.05584, 0.25, 0.05584, 0.3911, 0.05584, 0.3911, 0.05584, 0.25, 0.05584, 0.25, 0.05584, 0.3911, 0.05584, 0.3911, 0.05584, 0.25, 0.05584, 0.25, 0.05584, 0.3911, 0.05584, 0.3641, 0.4071, 0.4783, 0.3242, 0.4783, 0.3242, 0.3641, 0.4071, 0.3641, 0.4071, 0.4783, 0.3242, 0.4783, 0.3242, 0.3641, 0.4071, 0.3641, 0.4071, 0.4783, 0.3242, 0.4783, 0.3242, 0.3641, 0.4071, 0.3641, 0.4071, 0.4783, 0.3242, 0.4783, 0.3242, 0.3641, 0.4071, 0.3641, 0.4071, 0.4783, 0.3242, 0.4783, 0.3242, 0.3641, 0.4071, 0.3641, 0.4071, 0.4783, 0.3242, 0.4783, 0.3242, 0.3641, 0.4071, 0.3641, 0.4071, 0.4783, 0.3242, 0.4783, 0.3242, 0.3641, 0.4071, 0.3641, 0.4071, 0.4783, 0.3242, 0.4783, 0.3242, 0.3641, 0.4071, 0.25, 0.49, 0.3641, 0.4071, 0.3641, 0.4071, 0.25, 0.49, 0.25, 0.49, 0.3641, 0.4071, 0.3641, 0.4071, 0.25, 0.49, 0.25, 0.49, 0.3641, 0.4071, 0.3641, 0.4071, 0.25, 0.49, 0.25, 0.49, 0.3641, 0.4071, 0.3641, 0.4071, 0.25, 0.49, 0.25, 0.49, 0.3641, 0.4071, 0.3641, 0.4071, 0.25, 0.49, 0.25, 0.49, 0.3641, 0.4071, 0.3641, 0.4071, 0.25, 0.49, 0.25, 0.49, 0.3641, 0.4071, 0.3641, 0.4071, 0.25, 0.49, 0.25, 0.49, 0.3641, 0.4071, 0.3641, 0.4071, 0.25, 0.49, 0.1089, 0.05584, 0.06534, 0.19, 0.06534, 0.19, 0.1089, 0.05584, 0.1089, 0.05584, 0.06534, 0.19, 0.06534, 0.19, 0.1089, 0.05584, 0.1089, 0.05584, 0.06534, 0.19, 0.06534, 0.19, 0.1089, 0.05584, 0.1089, 0.05584, 0.06534, 0.19, 0.06534, 0.19, 0.1089, 0.05584, 0.1089, 0.05584, 0.06534, 0.19, 0.06534, 0.19, 0.1089, 0.05584, 0.1089, 0.05584, 0.06534, 0.19, 0.06534, 0.19, 0.1089, 0.05584, 0.1089, 0.05584, 0.06534, 0.19, 0.06534, 0.19, 0.1089, 0.05584, 0.1089, 0.05584, 0.06534, 0.19, 0.06534, 0.19, 0.1089, 0.05584, 0.06534, 0.19, 0.02175, 0.3242, 0.02175, 0.3242, 0.06534, 0.19, 0.06534, 0.19, 0.02175, 0.3242, 0.02175, 0.3242, 0.06534, 0.19, 0.06534, 0.19, 0.02175, 0.3242, 0.02175, 0.3242, 0.06534, 0.19, 0.06534, 0.19, 0.02175, 0.3242, 0.02175, 0.3242, 0.06534, 0.19, 0.06534, 0.19, 0.02175, 0.3242, 0.02175, 0.3242, 0.06534, 0.19, 0.06534, 0.19, 0.02175, 0.3242, 0.02175, 0.3242, 0.06534, 0.19, 0.06534, 0.19, 0.02175, 0.3242, 0.02175, 0.3242, 0.06534, 0.19, 0.06534, 0.19, 0.02175, 0.3242, 0.02175, 0.3242, 0.06534, 0.19])
me_cone.materials.append(mat_sapin)
me_cone.use_remesh_preserve_volume = False
me_cone.use_remesh_preserve_attributes = False
me_cone.use_mirror_vertex_groups = False
me_cone.update()
me_cone_001 = bpy.data.meshes.new('Cone.001')
me_cone_001.from_pydata([(-0.01459, 0.1155, 0.4385), (0.0919, 0.03187, 0.4487), (0.05238, -0.09926, 0.4345), (-0.002641, -0.002733, 0.6482), (-0.06278, -0.07111, 0.5036), (-0.1428, 0.03839, 0.4211), (-0.02056, 0.3485, 0.3077), (0.2888, 0.0967, 0.3138), (0.1984, -0.3155, 0.2846), (-0.2186, -0.3014, 0.2966), (-0.3514, 0.1084, 0.3146), (-0.02944, 0.4664, 0.08023), (0.453, 0.1547, 0.05816), (0.2425, -0.3873, 0.07713), (-0.3416, -0.4182, 0.05845), (-0.4747, 0.1452, 0.08547), (-0.02774, 0.247, 0.1838), (0.2318, 0.08324, 0.139), (0.1057, -0.1915, 0.206), (-0.1936, -0.2203, 0.1492), (-0.2712, 0.07969, 0.1779), (-0.03306, 0.5404, -0.1509), (0.4962, 0.1705, -0.1564), (0.3031, -0.4717, -0.1678), (-0.3112, -0.4885, -0.1471), (-0.5684, 0.1757, -0.1621), (-0.03386, 0.3034, -0.05527), (0.2237, 0.08244, -0.0113), (0.1454, -0.2528, -0.06364), (-0.2337, -0.2696, -0.0938), (-0.3041, 0.08729, -0.02721), (-0.0277, 0.6805, -0.3957), (0.5974, 0.203, -0.3772), (0.3448, -0.5209, -0.3726), (-0.3319, -0.4973, -0.3707), (-0.6344, 0.1982, -0.3824), (-0.03394, 0.2696, -0.2287), (0.2119, 0.07879, -0.2745), (0.1241, -0.2222, -0.2117), (-0.1925, -0.2152, -0.2452), (-0.2826, 0.08145, -0.2693)], [], [(6, 3, 7), (7, 3, 8), (8, 3, 9), (9, 3, 10), (10, 3, 6), (5, 0, 11, 15), (1, 0, 6, 7), (2, 1, 7, 8), (4, 2, 8, 9), (5, 4, 9, 10), (0, 5, 10, 6), (14, 15, 20, 19), (2, 4, 14, 13), (0, 1, 12, 11), (4, 5, 15, 14), (1, 2, 13, 12), (20, 16, 21, 25), (12, 13, 18, 17), (15, 11, 16, 20), (13, 14, 19, 18), (11, 12, 17, 16), (24, 25, 30, 29), (18, 19, 24, 23), (16, 17, 22, 21), (19, 20, 25, 24), (17, 18, 23, 22), (30, 26, 31, 35), (22, 23, 28, 27), (25, 21, 26, 30), (23, 24, 29, 28), (21, 22, 27, 26), (34, 35, 40, 39), (28, 29, 34, 33), (26, 27, 32, 31), (29, 30, 35, 34), (27, 28, 33, 32), (36, 37, 38, 39, 40), (32, 33, 38, 37), (35, 31, 36, 40), (33, 34, 39, 38), (31, 32, 37, 36)])
_uv = me_cone_001.uv_layers.new(name='UVMap')
_uv.uv.foreach_set('vector', [0.25, 0.49, 0.25, 0.25, 0.4783, 0.3242, 0.4783, 0.3242, 0.25, 0.25, 0.3911, 0.05584, 0.3911, 0.05584, 0.25, 0.25, 0.1089, 0.05584, 0.1089, 0.05584, 0.25, 0.25, 0.02175, 0.3242, 0.02175, 0.3242, 0.25, 0.25, 0.25, 0.49, 0.6019, 0.2981, 0.75, 0.4058, 0.75, 0.4058, 0.6019, 0.2981, 0.8981, 0.2981, 0.75, 0.4058, 0.75, 0.49, 0.9783, 0.3242, 0.8416, 0.124, 0.8981, 0.2981, 0.9783, 0.3242, 0.8911, 0.05584, 0.6584, 0.124, 0.8416, 0.124, 0.8911, 0.05584, 0.6089, 0.05584, 0.6019, 0.2981, 0.6584, 0.124, 0.6089, 0.05584, 0.5217, 0.3242, 0.75, 0.4058, 0.6019, 0.2981, 0.5217, 0.3242, 0.75, 0.49, 0.6584, 0.124, 0.6019, 0.2981, 0.6019, 0.2981, 0.6584, 0.124, 0.8416, 0.124, 0.6584, 0.124, 0.6584, 0.124, 0.8416, 0.124, 0.75, 0.4058, 0.8981, 0.2981, 0.8981, 0.2981, 0.75, 0.4058, 0.6584, 0.124, 0.6019, 0.2981, 0.6019, 0.2981, 0.6584, 0.124, 0.8981, 0.2981, 0.8416, 0.124, 0.8416, 0.124, 0.8981, 0.2981, 0.6019, 0.2981, 0.75, 0.4058, 0.75, 0.4058, 0.6019, 0.2981, 0.8981, 0.2981, 0.8416, 0.124, 0.8416, 0.124, 0.8981, 0.2981, 0.6019, 0.2981, 0.75, 0.4058, 0.75, 0.4058, 0.6019, 0.2981, 0.8416, 0.124, 0.6584, 0.124, 0.6584, 0.124, 0.8416, 0.124, 0.75, 0.4058, 0.8981, 0.2981, 0.8981, 0.2981, 0.75, 0.4058, 0.6584, 0.124, 0.6019, 0.2981, 0.6019, 0.2981, 0.6584, 0.124, 0.8416, 0.124, 0.6584, 0.124, 0.6584, 0.124, 0.8416, 0.124, 0.75, 0.4058, 0.8981, 0.2981, 0.8981, 0.2981, 0.75, 0.4058, 0.6584, 0.124, 0.6019, 0.2981, 0.6019, 0.2981, 0.6584, 0.124, 0.8981, 0.2981, 0.8416, 0.124, 0.8416, 0.124, 0.8981, 0.2981, 0.6019, 0.2981, 0.75, 0.4058, 0.75, 0.4058, 0.6019, 0.2981, 0.8981, 0.2981, 0.8416, 0.124, 0.8416, 0.124, 0.8981, 0.2981, 0.6019, 0.2981, 0.75, 0.4058, 0.75, 0.4058, 0.6019, 0.2981, 0.8416, 0.124, 0.6584, 0.124, 0.6584, 0.124, 0.8416, 0.124, 0.75, 0.4058, 0.8981, 0.2981, 0.8981, 0.2981, 0.75, 0.4058, 0.6584, 0.124, 0.6019, 0.2981, 0.6019, 0.2981, 0.6584, 0.124, 0.8416, 0.124, 0.6584, 0.124, 0.6584, 0.124, 0.8416, 0.124, 0.75, 0.4058, 0.8981, 0.2981, 0.8981, 0.2981, 0.75, 0.4058, 0.6584, 0.124, 0.6019, 0.2981, 0.6019, 0.2981, 0.6584, 0.124, 0.8981, 0.2981, 0.8416, 0.124, 0.8416, 0.124, 0.8981, 0.2981, 0.75, 0.4058, 0.8981, 0.2981, 0.8416, 0.124, 0.6584, 0.124, 0.6019, 0.2981, 0.8981, 0.2981, 0.8416, 0.124, 0.8416, 0.124, 0.8981, 0.2981, 0.6019, 0.2981, 0.75, 0.4058, 0.75, 0.4058, 0.6019, 0.2981, 0.8416, 0.124, 0.6584, 0.124, 0.6584, 0.124, 0.8416, 0.124, 0.75, 0.4058, 0.8981, 0.2981, 0.8981, 0.2981, 0.75, 0.4058])
me_cone_001.materials.append(mat_feuille3)
me_cone_001.use_remesh_preserve_volume = False
me_cone_001.use_remesh_preserve_attributes = False
me_cone_001.use_mirror_vertex_groups = False
me_cone_001.update()

# ---- objects
ob_camera = bpy.data.objects.new('Camera', cam_camera)
ob_sun = bpy.data.objects.new('Sun', light_sun)
ob_cylinder = bpy.data.objects.new('Cylinder', me_cylinder)
ob_icosphere = bpy.data.objects.new('Icosphere', me_icosphere)
ob_cylinder_001 = bpy.data.objects.new('Cylinder.001', me_cylinder_001)
ob_cylinder_002 = bpy.data.objects.new('Cylinder.002', me_cylinder_002)
ob_icosphere_001 = bpy.data.objects.new('Icosphere.001', me_icosphere_001)
ob_icosphere_002 = bpy.data.objects.new('Icosphere.002', me_icosphere_002)
ob_cylinder_003 = bpy.data.objects.new('Cylinder.003', me_cylinder_003)
ob_cylinder_004 = bpy.data.objects.new('Cylinder.004', me_cylinder_004)
ob_cone = bpy.data.objects.new('Cone', me_cone)
ob_cone_001 = bpy.data.objects.new('Cone.001', me_cone_001)

# ---- transforms, parenting, visibility, modifiers, constraints
ob_camera.location = (30.13, 7.775, 4.654)
ob_camera.rotation_euler = (1.649, -1.673e-06, 1.813)
ob_camera.lineart.crease_threshold = 0.0
ob_sun.location = (21.71, -13.07, 31.36)
ob_sun.rotation_euler = (-0.2525, 0.7896, 5.719)
ob_sun.lineart.crease_threshold = 0.0
ob_cylinder.location = (0.1582, 0.258, 5.381)
ob_cylinder.rotation_euler = (0.0, 0.0, -4.518)
ob_cylinder.scale = (0.18, 0.18, 1.8)
ob_cylinder.lineart.crease_threshold = 0.0
ob_icosphere.location = (0.08147, 0.242, 11.23)
ob_icosphere.rotation_euler = (-0.02332, 0.03163, -5.653)
ob_icosphere.scale = (3.23, 2.38, 2.482)
ob_icosphere.lineart.crease_threshold = 0.0
ob_cylinder_001.location = (-0.1745, -0.1367, 9.743)
ob_cylinder_001.rotation_euler = (0.0, -0.6903, -5.39)
ob_cylinder_001.scale = (0.1, 0.1, 0.82)
ob_cylinder_001.lineart.crease_threshold = 0.0
ob_cylinder_002.location = (0.6626, 0.3132, 9.397)
ob_cylinder_002.rotation_euler = (0.0, -0.6903, -8.968)
ob_cylinder_002.scale = (0.1, 0.1, 0.82)
ob_cylinder_002.lineart.crease_threshold = 0.0
ob_icosphere_001.location = (1.391, 0.3876, 8.929)
ob_icosphere_001.rotation_euler = (0.001643, 0.2387, -5.658)
ob_icosphere_001.scale = (1.158, 0.9577, 1.308)
ob_icosphere_001.lineart.crease_threshold = 0.0
ob_icosphere_002.location = (-0.7094, -0.09598, 7.48)
ob_icosphere_002.rotation_euler = (-0.08423, 0.05985, -5.656)
ob_icosphere_002.scale = (1.208, 1.137, 1.311)
ob_icosphere_002.lineart.crease_threshold = 0.0
ob_cylinder_003.location = (0.7458, 0.3342, 8.116)
ob_cylinder_003.rotation_euler = (0.0, -0.6903, -3.133)
ob_cylinder_003.scale = (0.0896, 0.0896, 0.7347)
ob_cylinder_003.lineart.crease_threshold = 0.0
ob_cylinder_004.location = (-0.244, 0.3936, 6.425)
ob_cylinder_004.rotation_euler = (-0.2528, -0.8513, -5.678)
ob_cylinder_004.scale = (0.098, 0.098, 0.8036)
ob_cylinder_004.lineart.crease_threshold = 0.0
ob_cone.location = (0.0, 0.0, 0.75)
ob_cone.rotation_euler = (0.0, -0.0, 0.5236)
ob_cone.scale = (0.38, 0.38, 0.38)
ob_cone.lineart.crease_threshold = 0.0
ob_cone_001.location = (0.0, 0.0, 4.7)
ob_cone_001.rotation_euler = (0.0, -0.0, 0.5236)
ob_cone_001.scale = (4.032, 4.032, 7.258)
ob_cone_001.lineart.crease_threshold = 0.0

# ---- collection membership
col_collection_2.objects.link(ob_camera)
col_collection_2.objects.link(ob_sun)
col_bouleau_1.objects.link(ob_cylinder)
col_bouleau_1.objects.link(ob_icosphere)
col_bouleau_1.objects.link(ob_cylinder_001)
col_bouleau_1.objects.link(ob_cylinder_002)
col_bouleau_1.objects.link(ob_icosphere_001)
col_bouleau_1.objects.link(ob_icosphere_002)
col_bouleau_1.objects.link(ob_cylinder_003)
col_bouleau_1.objects.link(ob_cylinder_004)
col_collection_3.objects.link(ob_cone)
col_collection_3.objects.link(ob_cone_001)
def _layer_coll(name, lc=None):
    lc = lc or bpy.context.view_layer.layer_collection
    for c in lc.children:
        if c.name == name: return c
        r = _layer_coll(name, c)
        if r: return r
_layer_coll('Bouleau 1').exclude = True

# ---- scene / render settings (as saved in the file)
scene.camera = ob_camera
scene.frame_start = 1; scene.frame_end = 250; scene.frame_set(1)
scene.render.engine = 'BLENDER_EEVEE_NEXT'
scene.cycles.use_denoising = False
scene.cycles.samples = 128
scene.cycles.sampling_pattern = 'TABULATED_SOBOL'
scene.cycles.use_adaptive_sampling = False
scene.cycles.use_light_tree = False
scene.eevee.use_gtao = True
scene.view_settings.view_transform = 'Filmic'
bpy.context.view_layer.update()
